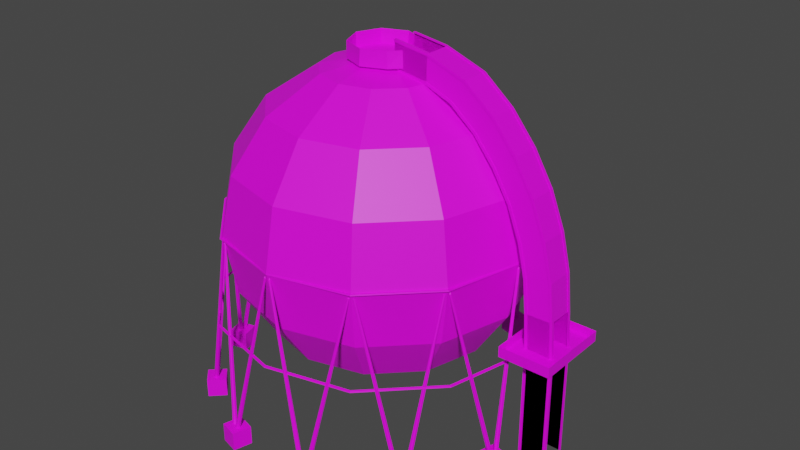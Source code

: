 # Source: GasStorage01.blend  (saved by Blender 3.6.11; exported with 4.5.12 LTS)
import bpy
from mathutils import Matrix  # noqa: F401  (used for matrix-valued properties, if any)

bpy.ops.wm.read_factory_settings(use_empty=True)
scene = bpy.context.scene
scene.name = 'Scene'

# ---- collections
col_collection = bpy.data.collections.new('Collection'); scene.collection.children.link(col_collection)

# ---- images (referenced by path relative to the original .blend; pixels are not part of the script)
import os
ASSET_DIR = os.environ.get("B2B_ASSET_DIR", "")  # directory of the original .blend (textures are referenced by path, not embedded)
HERE = os.path.dirname(os.path.abspath(__file__))  # packed textures are extracted next to this script under _unpacked/

def load_image(name, relpath, width, height, colorspace="sRGB"):
    """Load a texture the original file referenced (path relative to the .blend, or extracted next to this script)."""
    p = next((c for c in (os.path.join(HERE, relpath), os.path.join(ASSET_DIR, relpath)) if relpath and os.path.exists(c)), "")
    if p:
        img = bpy.data.images.load(p, check_existing=True)
        img.name = name
    else:  # same state as the original file: an image datablock whose file is absent (Cycles renders it pink)
        img = bpy.data.images.new(name, width, height)
        img.source = "FILE"
        img.filepath = "//" + (relpath or name)
    img.colorspace_settings.name = colorspace
    return img
img_gasstorage01_a_png_001 = load_image('GasStorage01_a.png.001', 'GasStorage01_a.png', 1024, 1024, 'sRGB')
img_ladder01_a_png_001 = load_image('Ladder01_a.png.001', 'Ladder01_a.png', 1024, 1024, 'sRGB')

# ---- materials (node trees are filled in below, after node groups)
mat_gasstorage01 = bpy.data.materials.new('GasStorage01')
mat_gasstorage01.use_transparent_shadow = False
mat_material = bpy.data.materials.new('Material')
mat_material.use_transparent_shadow = False
mat_ladder01 = bpy.data.materials.new('Ladder01')
mat_ladder01.use_transparent_shadow = False

# ---- material node trees
mat_gasstorage01.use_nodes = True; mat_gasstorage01.node_tree.nodes.clear()
_N = mat_gasstorage01.node_tree.nodes; _L = mat_gasstorage01.node_tree.links
n0 = _N.new('ShaderNodeOutputMaterial'); n0.name = 'Material Output'; n0.location = (300, 300)
n1 = _N.new('ShaderNodeBsdfPrincipled'); n1.name = 'Principled BSDF'; n1.location = (10, 300)
n1.distribution = 'GGX'
n1.subsurface_method = 'RANDOM_WALK_SKIN'
n1.inputs[3].default_value = 1.45
n1.inputs[27].default_value = (0.0, 0.0, 0.0, 1.0)
n1.inputs[28].default_value = 1.0
n2 = _N.new('ShaderNodeTexImage'); n2.name = 'Image Texture'; n2.location = (-280, 280)
n2.image = img_gasstorage01_a_png_001
n2.interpolation = 'Closest'
_L.new(n1.outputs[0], n0.inputs[0])
_L.new(n2.outputs[0], n1.inputs[0])
n0.is_active_output = True
mat_material.use_nodes = True; mat_material.node_tree.nodes.clear()
_N = mat_material.node_tree.nodes; _L = mat_material.node_tree.links
n0 = _N.new('ShaderNodeOutputMaterial'); n0.name = 'Material Output'; n0.location = (300, 300)
n1 = _N.new('ShaderNodeBsdfPrincipled'); n1.name = 'Principled BSDF'; n1.location = (10, 300)
n1.distribution = 'GGX'
n1.subsurface_method = 'RANDOM_WALK_SKIN'
n1.inputs[3].default_value = 1.45
n1.inputs[27].default_value = (0.0, 0.0, 0.0, 1.0)
n1.inputs[28].default_value = 1.0
n2 = _N.new('ShaderNodeTexImage'); n2.name = 'Image Texture'; n2.location = (-280, 280)
n2.image = img_gasstorage01_a_png_001
n2.interpolation = 'Closest'
_L.new(n1.outputs[0], n0.inputs[0])
_L.new(n2.outputs[0], n1.inputs[0])
n0.is_active_output = True
mat_ladder01.use_nodes = True; mat_ladder01.node_tree.nodes.clear()
_N = mat_ladder01.node_tree.nodes; _L = mat_ladder01.node_tree.links
n0 = _N.new('ShaderNodeOutputMaterial'); n0.name = 'Material Output'; n0.location = (300, 300)
n1 = _N.new('ShaderNodeBsdfPrincipled'); n1.name = 'Principled BSDF'; n1.location = (10, 300)
n1.distribution = 'GGX'
n1.subsurface_method = 'RANDOM_WALK_SKIN'
n1.inputs[3].default_value = 1.45
n1.inputs[27].default_value = (0.0, 0.0, 0.0, 1.0)
n1.inputs[28].default_value = 1.0
n2 = _N.new('ShaderNodeTexImage'); n2.name = 'Image Texture'; n2.location = (-280, 280)
n2.image = img_ladder01_a_png_001
n2.interpolation = 'Closest'
_L.new(n1.outputs[0], n0.inputs[0])
_L.new(n2.outputs[0], n1.inputs[0])
n0.is_active_output = True

# ---- world
world_world = bpy.data.worlds.new('World'); scene.world = world_world
world_world.use_nodes = True; world_world.node_tree.nodes.clear()
_N = world_world.node_tree.nodes; _L = world_world.node_tree.links
n0 = _N.new('ShaderNodeOutputWorld'); n0.name = 'World Output'; n0.location = (300, 300)
n1 = _N.new('ShaderNodeBackground'); n1.name = 'Background'; n1.location = (10, 300)
n1.inputs[0].default_value = (0.05088, 0.05088, 0.05088, 1.0)
_L.new(n1.outputs[0], n0.inputs[0])
n0.is_active_output = True
world_world.color = (0.05088, 0.05088, 0.05088)
world_world.use_sun_shadow = False
world_world.sun_shadow_jitter_overblur = 0.0

# ---- meshes
me_cylinder = bpy.data.meshes.new('Cylinder')
me_cylinder.from_pydata([(-8.636, -34.57, 1.0), (-0.471, -32.52, 37.0), (-8.282, -34.72, 1.0), (-0.3192, -32.64, 37.0), (-8.136, -35.07, 1.0), (-0.2942, -32.83, 37.0), (-8.282, -35.42, 1.0), (-0.4107, -32.98, 37.0), (-8.636, -35.57, 1.0), (-0.6004, -33.0, 37.0), (-8.989, -35.42, 1.0), (-0.7522, -32.89, 37.0), (-9.136, -35.07, 1.0), (-0.7772, -32.7, 37.0), (-8.989, -34.72, 1.0), (-0.6607, -32.55, 37.0), (-11.65, -36.26, -2.0), (-11.65, -36.26, 1.0), (-10.62, -32.39, -2.0), (-10.62, -32.39, 1.0), (-7.789, -37.29, -2.0), (-7.789, -37.29, 1.0), (-6.754, -33.43, -2.0), (-6.754, -33.43, 1.0), (-0.5357, -32.76, 37.4), (-11.65, -36.26, -3.0), (-10.62, -32.39, -3.0), (-7.789, -37.29, -3.0), (-6.754, -33.43, -3.0), (-9.775, -34.13, 1.0), (-15.82, -28.27, 37.0), (-10.15, -34.08, 1.0), (-16.01, -28.3, 37.0), (-10.46, -34.31, 1.0), (-16.13, -28.45, 37.0), (-10.51, -34.69, 1.0), (-16.1, -28.64, 37.0), (-10.28, -35.0, 1.0), (-15.95, -28.76, 37.0), (-9.896, -35.05, 1.0), (-15.76, -28.73, 37.0), (-9.592, -34.81, 1.0), (-15.64, -28.58, 37.0), (-9.542, -34.43, 1.0), (-15.67, -28.39, 37.0), (-15.89, -28.51, 37.4), (-24.76, -25.62, 1.0), (-16.67, -27.93, 37.0), (-24.53, -25.92, 1.0), (-16.6, -28.11, 37.0), (-24.58, -26.3, 1.0), (-16.67, -28.28, 37.0), (-24.88, -26.54, 1.0), (-16.85, -28.36, 37.0), (-25.26, -26.49, 1.0), (-17.02, -28.28, 37.0), (-25.5, -26.18, 1.0), (-17.1, -28.11, 37.0), (-25.45, -25.8, 1.0), (-17.02, -27.93, 37.0), (-25.14, -25.57, 1.0), (-16.85, -27.86, 37.0), (-28.22, -25.57, -2.0), (-28.22, -25.57, 1.0), (-25.39, -22.75, -2.0), (-25.39, -22.75, 1.0), (-25.39, -28.4, -2.0), (-25.39, -28.4, 1.0), (-22.56, -25.57, -2.0), (-22.56, -25.57, 1.0), (-16.85, -28.11, 37.4), (-28.22, -25.57, -3.0), (-25.39, -22.75, -3.0), (-25.39, -28.4, -3.0), (-22.56, -25.57, -3.0), (-25.53, -24.67, 1.0), (-27.84, -16.57, 37.0), (-25.83, -24.44, 1.0), (-28.02, -16.5, 37.0), (-26.21, -24.49, 1.0), (-28.19, -16.57, 37.0), (-26.45, -24.79, 1.0), (-28.27, -16.75, 37.0), (-26.4, -25.17, 1.0), (-28.19, -16.93, 37.0), (-26.09, -25.4, 1.0), (-28.02, -17.0, 37.0), (-25.71, -25.35, 1.0), (-27.84, -16.93, 37.0), (-25.48, -25.05, 1.0), (-27.77, -16.75, 37.0), (-28.02, -16.75, 37.4), (-34.26, -9.806, 1.0), (-28.4, -15.85, 37.0), (-34.21, -10.19, 1.0), (-28.42, -16.04, 37.0), (-34.44, -10.49, 1.0), (-28.58, -16.16, 37.0), (-34.82, -10.54, 1.0), (-28.77, -16.13, 37.0), (-35.12, -10.31, 1.0), (-28.88, -15.98, 37.0), (-35.17, -9.927, 1.0), (-28.86, -15.79, 37.0), (-34.94, -9.623, 1.0), (-28.71, -15.68, 37.0), (-34.56, -9.573, 1.0), (-28.52, -15.7, 37.0), (-37.23, -8.037, -2.0), (-37.23, -8.037, 1.0), (-33.36, -7.002, -2.0), (-33.36, -7.002, 1.0), (-36.19, -11.9, -2.0), (-36.19, -11.9, 1.0), (-32.33, -10.87, -2.0), (-32.33, -10.87, 1.0), (-28.64, -15.92, 37.4), (-37.23, -8.037, -3.0), (-33.36, -7.002, -3.0), (-36.19, -11.9, -3.0), (-32.33, -10.87, -3.0), (-34.44, -8.599, 1.0), (-32.4, -0.4345, 37.0), (-34.59, -8.246, 1.0), (-32.51, -0.2827, 37.0), (-34.94, -8.099, 1.0), (-32.7, -0.2577, 37.0), (-35.3, -8.246, 1.0), (-32.85, -0.3742, 37.0), (-35.44, -8.599, 1.0), (-32.88, -0.5639, 37.0), (-35.3, -8.953, 1.0), (-32.76, -0.7157, 37.0), (-34.94, -9.099, 1.0), (-32.57, -0.7407, 37.0), (-34.59, -8.953, 1.0), (-32.42, -0.6242, 37.0), (-32.64, -0.4992, 37.4), (-34.57, 8.636, 1.0), (-32.52, 0.471, 37.0), (-34.72, 8.282, 1.0), (-32.64, 0.3192, 37.0), (-35.07, 8.136, 1.0), (-32.83, 0.2942, 37.0), (-35.42, 8.282, 1.0), (-32.98, 0.4107, 37.0), (-35.57, 8.636, 1.0), (-33.0, 0.6004, 37.0), (-35.42, 8.989, 1.0), (-32.89, 0.7522, 37.0), (-35.07, 9.136, 1.0), (-32.7, 0.7772, 37.0), (-34.72, 8.989, 1.0), (-32.55, 0.6607, 37.0), (-36.26, 11.65, -2.0), (-36.26, 11.65, 1.0), (-32.39, 10.62, -2.0), (-32.39, 10.62, 1.0), (-37.29, 7.789, -2.0), (-37.29, 7.789, 1.0), (-33.43, 6.754, -2.0), (-33.43, 6.754, 1.0), (-32.76, 0.5357, 37.4), (-36.26, 11.65, -3.0), (-32.39, 10.62, -3.0), (-37.29, 7.789, -3.0), (-33.43, 6.754, -3.0), (-34.13, 9.775, 1.0), (-28.27, 15.82, 37.0), (-34.08, 10.15, 1.0), (-28.3, 16.01, 37.0), (-34.31, 10.46, 1.0), (-28.45, 16.13, 37.0), (-34.69, 10.51, 1.0), (-28.64, 16.1, 37.0), (-35.0, 10.28, 1.0), (-28.76, 15.95, 37.0), (-35.05, 9.896, 1.0), (-28.73, 15.76, 37.0), (-34.81, 9.592, 1.0), (-28.58, 15.64, 37.0), (-34.43, 9.542, 1.0), (-28.39, 15.67, 37.0), (-28.51, 15.89, 37.4), (-25.62, 24.76, 1.0), (-27.93, 16.67, 37.0), (-25.92, 24.53, 1.0), (-28.11, 16.6, 37.0), (-26.3, 24.58, 1.0), (-28.28, 16.67, 37.0), (-26.54, 24.88, 1.0), (-28.36, 16.85, 37.0), (-26.49, 25.26, 1.0), (-28.28, 17.02, 37.0), (-26.18, 25.5, 1.0), (-28.11, 17.1, 37.0), (-25.8, 25.45, 1.0), (-27.93, 17.02, 37.0), (-25.57, 25.14, 1.0), (-27.86, 16.85, 37.0), (-25.57, 28.22, -2.0), (-25.57, 28.22, 1.0), (-22.75, 25.39, -2.0), (-22.75, 25.39, 1.0), (-28.4, 25.39, -2.0), (-28.4, 25.39, 1.0), (-25.57, 22.56, -2.0), (-25.57, 22.56, 1.0), (-28.11, 16.85, 37.4), (-25.57, 28.22, -3.0), (-22.75, 25.39, -3.0), (-28.4, 25.39, -3.0), (-25.57, 22.56, -3.0), (-24.67, 25.53, 1.0), (-16.57, 27.84, 37.0), (-24.44, 25.83, 1.0), (-16.5, 28.02, 37.0), (-24.49, 26.21, 1.0), (-16.57, 28.19, 37.0), (-24.79, 26.45, 1.0), (-16.75, 28.27, 37.0), (-25.17, 26.4, 1.0), (-16.93, 28.19, 37.0), (-25.4, 26.09, 1.0), (-17.0, 28.02, 37.0), (-25.35, 25.71, 1.0), (-16.93, 27.84, 37.0), (-25.05, 25.48, 1.0), (-16.75, 27.77, 37.0), (-16.75, 28.02, 37.4), (-9.806, 34.26, 1.0), (-15.85, 28.4, 37.0), (-10.19, 34.21, 1.0), (-16.04, 28.42, 37.0), (-10.49, 34.44, 1.0), (-16.16, 28.58, 37.0), (-10.54, 34.82, 1.0), (-16.13, 28.77, 37.0), (-10.31, 35.12, 1.0), (-15.98, 28.88, 37.0), (-9.927, 35.17, 1.0), (-15.79, 28.86, 37.0), (-9.623, 34.94, 1.0), (-15.68, 28.71, 37.0), (-9.573, 34.56, 1.0), (-15.7, 28.52, 37.0), (-8.037, 37.23, -2.0), (-8.037, 37.23, 1.0), (-7.002, 33.36, -2.0), (-7.002, 33.36, 1.0), (-11.9, 36.19, -2.0), (-11.9, 36.19, 1.0), (-10.87, 32.33, -2.0), (-10.87, 32.33, 1.0), (-15.92, 28.64, 37.4), (-8.037, 37.23, -3.0), (-7.002, 33.36, -3.0), (-11.9, 36.19, -3.0), (-10.87, 32.33, -3.0), (-8.599, 34.44, 1.0), (-0.4345, 32.4, 37.0), (-8.246, 34.59, 1.0), (-0.2827, 32.51, 37.0), (-8.099, 34.94, 1.0), (-0.2577, 32.7, 37.0), (-8.246, 35.3, 1.0), (-0.3742, 32.85, 37.0), (-8.599, 35.44, 1.0), (-0.5639, 32.88, 37.0), (-8.953, 35.3, 1.0), (-0.7157, 32.76, 37.0), (-9.099, 34.94, 1.0), (-0.7407, 32.57, 37.0), (-8.953, 34.59, 1.0), (-0.6242, 32.42, 37.0), (-0.4992, 32.64, 37.4)], [], [(0, 1, 3, 2), (2, 3, 5, 4), (4, 5, 7, 6), (6, 7, 9, 8), (8, 9, 11, 10), (10, 11, 13, 12), (12, 13, 15, 14), (14, 15, 1, 0), (18, 22, 28, 26), (16, 17, 19, 18), (18, 19, 23, 22), (22, 23, 21, 20), (20, 21, 17, 16), (20, 16, 25, 27), (23, 19, 17, 21), (5, 24, 9, 7), (9, 24, 13, 11), (16, 18, 26, 25), (22, 20, 27, 28), (29, 31, 32, 30), (31, 33, 34, 32), (33, 35, 36, 34), (35, 37, 38, 36), (37, 39, 40, 38), (39, 41, 42, 40), (41, 43, 44, 42), (43, 29, 30, 44), (34, 36, 38, 45), (38, 40, 42, 45), (46, 47, 49, 48), (48, 49, 51, 50), (50, 51, 53, 52), (52, 53, 55, 54), (54, 55, 57, 56), (56, 57, 59, 58), (58, 59, 61, 60), (60, 61, 47, 46), (64, 68, 74, 72), (62, 63, 65, 64), (64, 65, 69, 68), (68, 69, 67, 66), (66, 67, 63, 62), (66, 62, 71, 73), (69, 65, 63, 67), (51, 70, 55, 53), (55, 70, 59, 57), (62, 64, 72, 71), (68, 66, 73, 74), (75, 77, 78, 76), (77, 79, 80, 78), (79, 81, 82, 80), (81, 83, 84, 82), (83, 85, 86, 84), (85, 87, 88, 86), (87, 89, 90, 88), (89, 75, 76, 90), (80, 82, 84, 91), (84, 86, 88, 91), (92, 93, 95, 94), (94, 95, 97, 96), (96, 97, 99, 98), (98, 99, 101, 100), (100, 101, 103, 102), (102, 103, 105, 104), (104, 105, 107, 106), (106, 107, 93, 92), (110, 114, 120, 118), (108, 109, 111, 110), (110, 111, 115, 114), (114, 115, 113, 112), (112, 113, 109, 108), (112, 108, 117, 119), (115, 111, 109, 113), (97, 116, 101, 99), (101, 116, 105, 103), (108, 110, 118, 117), (114, 112, 119, 120), (121, 123, 124, 122), (123, 125, 126, 124), (125, 127, 128, 126), (127, 129, 130, 128), (129, 131, 132, 130), (131, 133, 134, 132), (133, 135, 136, 134), (135, 121, 122, 136), (126, 128, 130, 137), (130, 132, 134, 137), (138, 139, 141, 140), (140, 141, 143, 142), (142, 143, 145, 144), (144, 145, 147, 146), (146, 147, 149, 148), (148, 149, 151, 150), (150, 151, 153, 152), (152, 153, 139, 138), (156, 160, 166, 164), (154, 155, 157, 156), (156, 157, 161, 160), (160, 161, 159, 158), (158, 159, 155, 154), (158, 154, 163, 165), (161, 157, 155, 159), (143, 162, 147, 145), (147, 162, 151, 149), (154, 156, 164, 163), (160, 158, 165, 166), (167, 169, 170, 168), (169, 171, 172, 170), (171, 173, 174, 172), (173, 175, 176, 174), (175, 177, 178, 176), (177, 179, 180, 178), (179, 181, 182, 180), (181, 167, 168, 182), (172, 174, 176, 183), (176, 178, 180, 183), (184, 185, 187, 186), (186, 187, 189, 188), (188, 189, 191, 190), (190, 191, 193, 192), (192, 193, 195, 194), (194, 195, 197, 196), (196, 197, 199, 198), (198, 199, 185, 184), (202, 206, 212, 210), (200, 201, 203, 202), (202, 203, 207, 206), (206, 207, 205, 204), (204, 205, 201, 200), (204, 200, 209, 211), (207, 203, 201, 205), (189, 208, 193, 191), (193, 208, 197, 195), (200, 202, 210, 209), (206, 204, 211, 212), (213, 215, 216, 214), (215, 217, 218, 216), (217, 219, 220, 218), (219, 221, 222, 220), (221, 223, 224, 222), (223, 225, 226, 224), (225, 227, 228, 226), (227, 213, 214, 228), (218, 220, 222, 229), (222, 224, 226, 229), (230, 231, 233, 232), (232, 233, 235, 234), (234, 235, 237, 236), (236, 237, 239, 238), (238, 239, 241, 240), (240, 241, 243, 242), (242, 243, 245, 244), (244, 245, 231, 230), (248, 252, 258, 256), (246, 247, 249, 248), (248, 249, 253, 252), (252, 253, 251, 250), (250, 251, 247, 246), (250, 246, 255, 257), (253, 249, 247, 251), (235, 254, 239, 237), (239, 254, 243, 241), (246, 248, 256, 255), (252, 250, 257, 258), (259, 261, 262, 260), (261, 263, 264, 262), (263, 265, 266, 264), (265, 267, 268, 266), (267, 269, 270, 268), (269, 271, 272, 270), (271, 273, 274, 272), (273, 259, 260, 274), (264, 266, 268, 275), (268, 270, 272, 275)])
_uv = me_cylinder.uv_layers.new(name='UVMap')
_uv.uv.foreach_set('vector', [0.25, 0.04472, 0.25, 0.3124, 0.2344, 0.3124, 0.2188, 0.04472, 0.2188, 0.04472, 0.2344, 0.3124, 0.2188, 0.3124, 0.1875, 0.04472, 0.1875, 0.04472, 0.2188, 0.3124, 0.2031, 0.3124, 0.1562, 0.04472, 0.1562, 0.04472, 0.2031, 0.3124, 0.1875, 0.3124, 0.125, 0.04472, 0.125, 0.04472, 0.1875, 0.3124, 0.1719, 0.3124, 0.09375, 0.04472, 0.09375, 0.04472, 0.1719, 0.3124, 0.1562, 0.3124, 0.0625, 0.04472, 0.0625, 0.04472, 0.1562, 0.3124, 0.1406, 0.3124, 0.03125, 0.04472, 0.03125, 0.04472, 0.1406, 0.3124, 0.125, 0.3124, 0.0, 0.04472, 1.5, 0.0, 1.0, 0.0, 1.0, 0.01398, 1.5, 0.01398, 0.0, 0.0, 0.0, 0.04472, -0.5, 0.04472, -0.5, 0.0, 1.5, 0.0, 1.5, 0.04472, 1.0, 0.04472, 1.0, 0.0, 1.0, 0.0, 1.0, 0.04472, 0.5, 0.04472, 0.5, 0.0, 0.5, 0.0, 0.5, 0.04472, 0.0, 0.04472, 0.0, 0.0, 0.5, 0.0, 0.0, 0.0, 0.0, 0.01398, 0.5, 0.01398, 0.4844, 0.04333, 0.01562, 0.04333, 0.01562, 0.001398, 0.4844, 0.001398, 0.1309, 1.475, 0.1349, 1.5, 0.1492, 1.479, 0.1409, 1.473, 0.1534, 1.477, 0.1697, 1.496, 0.1712, 1.471, 0.161, 1.47, 0.0, 0.0, -0.5, 0.0, -0.5, 0.01398, 0.0, 0.01398, 1.0, 0.0, 0.5, 0.0, 0.5, 0.01398, 1.0, 0.01398, 0.75, 0.04472, 0.7812, 0.04472, 0.7656, 0.3124, 0.75, 0.3124, 0.7812, 0.04472, 0.8125, 0.04472, 0.7812, 0.3124, 0.7656, 0.3124, 0.8125, 0.04472, 0.8438, 0.04472, 0.7969, 0.3124, 0.7812, 0.3124, 0.8438, 0.04472, 0.875, 0.04472, 0.8125, 0.3124, 0.7969, 0.3124, 0.875, 0.04472, 0.9062, 0.04472, 0.8281, 0.3124, 0.8125, 0.3124, 0.9062, 0.04472, 0.9375, 0.04472, 0.8438, 0.3124, 0.8281, 0.3124, 0.9375, 0.04472, 0.9688, 0.04472, 0.8594, 0.3124, 0.8438, 0.3124, 0.9688, 0.04472, 1.0, 0.04472, 0.875, 0.3124, 0.8594, 0.3124, 0.4417, -0.4751, 0.4316, -0.4734, 0.4233, -0.4793, 0.4377, -0.4998, 0.4192, -0.4769, 0.4115, -0.4702, 0.4014, -0.4709, 0.4028, -0.4959, 0.75, 0.3124, 0.75, 0.04472, 0.7344, 0.04472, 0.7188, 0.3124, 0.7188, 0.3124, 0.7344, 0.04472, 0.7188, 0.04472, 0.6875, 0.3124, 0.6875, 0.3124, 0.7188, 0.04472, 0.7031, 0.04472, 0.6562, 0.3124, 0.6562, 0.3124, 0.7031, 0.04472, 0.6875, 0.04472, 0.625, 0.3124, 0.625, 0.3124, 0.6875, 0.04472, 0.6719, 0.04472, 0.5938, 0.3124, 0.5938, 0.3124, 0.6719, 0.04472, 0.6562, 0.04472, 0.5625, 0.3124, 0.5625, 0.3124, 0.6562, 0.04472, 0.6406, 0.04472, 0.5312, 0.3124, 0.5312, 0.3124, 0.6406, 0.04472, 0.625, 0.04472, 0.5, 0.3124, 1.5, 0.0, 1.0, 0.0, 1.0, 0.01398, 1.5, 0.01398, 0.0, 0.0, 0.0, 0.04472, -0.5, 0.04472, -0.5, 0.0, 1.5, 0.0, 1.5, 0.04472, 1.0, 0.04472, 1.0, 0.0, 1.0, 0.0, 1.0, 0.04472, 0.5, 0.04472, 0.5, 0.0, 0.5, 0.0, 0.5, 0.04472, 0.0, 0.04472, 0.0, 0.0, 0.5, 0.0, 0.0, 0.0, 0.0, 0.01398, 0.5, 0.01398, 0.4844, 0.04333, 0.01562, 0.04333, 0.01562, 0.001398, 0.4844, 0.001398, 0.1309, 1.475, 0.1349, 1.5, 0.1492, 1.479, 0.1409, 1.473, 0.1534, 1.477, 0.1697, 1.496, 0.1712, 1.471, 0.161, 1.47, 0.0, 0.0, -0.5, 0.0, -0.5, 0.01398, 0.0, 0.01398, 1.0, 0.0, 0.5, 0.0, 0.5, 0.01398, 1.0, 0.01398, 0.0, 0.04472, 0.03125, 0.04472, 0.01562, 0.3124, 0.0, 0.3124, 0.03125, 0.04472, 0.0625, 0.04472, 0.03125, 0.3124, 0.01562, 0.3124, 0.0625, 0.04472, 0.09375, 0.04472, 0.04688, 0.3124, 0.03125, 0.3124, 0.09375, 0.04472, 0.125, 0.04472, 0.0625, 0.3124, 0.04688, 0.3124, 0.125, 0.04472, 0.1562, 0.04472, 0.07812, 0.3124, 0.0625, 0.3124, 0.1562, 0.04472, 0.1875, 0.04472, 0.09375, 0.3124, 0.07812, 0.3124, 0.1875, 0.04472, 0.2188, 0.04472, 0.1094, 0.3124, 0.09375, 0.3124, 0.2188, 0.04472, 0.25, 0.04472, 0.125, 0.3124, 0.1094, 0.3124, 0.4417, -0.4751, 0.4316, -0.4734, 0.4233, -0.4793, 0.4377, -0.4998, 0.4192, -0.4769, 0.4115, -0.4702, 0.4014, -0.4709, 0.4028, -0.4959, 0.5, 0.3124, 0.5, 0.04472, 0.4844, 0.04472, 0.4688, 0.3124, 0.4688, 0.3124, 0.4844, 0.04472, 0.4688, 0.04472, 0.4375, 0.3124, 0.4375, 0.3124, 0.4688, 0.04472, 0.4531, 0.04472, 0.4062, 0.3124, 0.4062, 0.3124, 0.4531, 0.04472, 0.4375, 0.04472, 0.375, 0.3124, 0.375, 0.3124, 0.4375, 0.04472, 0.4219, 0.04472, 0.3438, 0.3124, 0.3438, 0.3124, 0.4219, 0.04472, 0.4062, 0.04472, 0.3125, 0.3124, 0.3125, 0.3124, 0.4062, 0.04472, 0.3906, 0.04472, 0.2812, 0.3124, 0.2812, 0.3124, 0.3906, 0.04472, 0.375, 0.04472, 0.25, 0.3124, 1.5, 0.0, 1.0, 0.0, 1.0, 0.01398, 1.5, 0.01398, 0.0, 0.0, 0.0, 0.04472, -0.5, 0.04472, -0.5, 0.0, 1.5, 0.0, 1.5, 0.04472, 1.0, 0.04472, 1.0, 0.0, 1.0, 0.0, 1.0, 0.04472, 0.5, 0.04472, 0.5, 0.0, 0.5, 0.0, 0.5, 0.04472, 0.0, 0.04472, 0.0, 0.0, 0.5, 0.0, 0.0, 0.0, 0.0, 0.01398, 0.5, 0.01398, 0.4844, 0.04333, 0.01562, 0.04333, 0.01562, 0.001398, 0.4844, 0.001398, 0.1309, 1.475, 0.1349, 1.5, 0.1492, 1.479, 0.1409, 1.473, 0.1534, 1.477, 0.1697, 1.496, 0.1712, 1.471, 0.161, 1.47, 0.0, 0.0, -0.5, 0.0, -0.5, 0.01398, 0.0, 0.01398, 1.0, 0.0, 0.5, 0.0, 0.5, 0.01398, 1.0, 0.01398, 0.25, 0.04472, 0.2812, 0.04472, 0.2656, 0.3124, 0.25, 0.3124, 0.2812, 0.04472, 0.3125, 0.04472, 0.2812, 0.3124, 0.2656, 0.3124, 0.3125, 0.04472, 0.3438, 0.04472, 0.2969, 0.3124, 0.2812, 0.3124, 0.3438, 0.04472, 0.375, 0.04472, 0.3125, 0.3124, 0.2969, 0.3124, 0.375, 0.04472, 0.4062, 0.04472, 0.3281, 0.3124, 0.3125, 0.3124, 0.4062, 0.04472, 0.4375, 0.04472, 0.3438, 0.3124, 0.3281, 0.3124, 0.4375, 0.04472, 0.4688, 0.04472, 0.3594, 0.3124, 0.3438, 0.3124, 0.4688, 0.04472, 0.5, 0.04472, 0.375, 0.3124, 0.3594, 0.3124, 0.4417, -0.4751, 0.4316, -0.4734, 0.4233, -0.4793, 0.4377, -0.4998, 0.4192, -0.4769, 0.4115, -0.4702, 0.4014, -0.4709, 0.4028, -0.4959, 0.5, 0.04472, 0.5, 0.3124, 0.4844, 0.3124, 0.4688, 0.04472, 0.4688, 0.04472, 0.4844, 0.3124, 0.4688, 0.3124, 0.4375, 0.04472, 0.4375, 0.04472, 0.4688, 0.3124, 0.4531, 0.3124, 0.4062, 0.04472, 0.4062, 0.04472, 0.4531, 0.3124, 0.4375, 0.3124, 0.375, 0.04472, 0.375, 0.04472, 0.4375, 0.3124, 0.4219, 0.3124, 0.3438, 0.04472, 0.3438, 0.04472, 0.4219, 0.3124, 0.4062, 0.3124, 0.3125, 0.04472, 0.3125, 0.04472, 0.4062, 0.3124, 0.3906, 0.3124, 0.2812, 0.04472, 0.2812, 0.04472, 0.3906, 0.3124, 0.375, 0.3124, 0.25, 0.04472, 1.5, 0.0, 1.0, 0.0, 1.0, 0.01398, 1.5, 0.01398, 0.0, 0.0, 0.0, 0.04472, -0.5, 0.04472, -0.5, 0.0, 1.5, 0.0, 1.5, 0.04472, 1.0, 0.04472, 1.0, 0.0, 1.0, 0.0, 1.0, 0.04472, 0.5, 0.04472, 0.5, 0.0, 0.5, 0.0, 0.5, 0.04472, 0.0, 0.04472, 0.0, 0.0, 0.5, 0.0, 0.0, 0.0, 0.0, 0.01398, 0.5, 0.01398, 0.4844, 0.04333, 0.01562, 0.04333, 0.01562, 0.001398, 0.4844, 0.001398, 0.1309, 1.475, 0.1349, 1.5, 0.1492, 1.479, 0.1409, 1.473, 0.1534, 1.477, 0.1697, 1.496, 0.1712, 1.471, 0.161, 1.47, 0.0, 0.0, -0.5, 0.0, -0.5, 0.01398, 0.0, 0.01398, 1.0, 0.0, 0.5, 0.0, 0.5, 0.01398, 1.0, 0.01398, 0.75, 0.04472, 0.7812, 0.04472, 0.7656, 0.3124, 0.75, 0.3124, 0.7812, 0.04472, 0.8125, 0.04472, 0.7812, 0.3124, 0.7656, 0.3124, 0.8125, 0.04472, 0.8438, 0.04472, 0.7969, 0.3124, 0.7812, 0.3124, 0.8438, 0.04472, 0.875, 0.04472, 0.8125, 0.3124, 0.7969, 0.3124, 0.875, 0.04472, 0.9062, 0.04472, 0.8281, 0.3124, 0.8125, 0.3124, 0.9062, 0.04472, 0.9375, 0.04472, 0.8438, 0.3124, 0.8281, 0.3124, 0.9375, 0.04472, 0.9688, 0.04472, 0.8594, 0.3124, 0.8438, 0.3124, 0.9688, 0.04472, 1.0, 0.04472, 0.875, 0.3124, 0.8594, 0.3124, 0.4417, -0.4751, 0.4316, -0.4734, 0.4233, -0.4793, 0.4377, -0.4998, 0.4192, -0.4769, 0.4115, -0.4702, 0.4014, -0.4709, 0.4028, -0.4959, 0.25, 0.3124, 0.25, 0.04472, 0.2344, 0.04472, 0.2188, 0.3124, 0.2188, 0.3124, 0.2344, 0.04472, 0.2188, 0.04472, 0.1875, 0.3124, 0.1875, 0.3124, 0.2188, 0.04472, 0.2031, 0.04472, 0.1562, 0.3124, 0.1562, 0.3124, 0.2031, 0.04472, 0.1875, 0.04472, 0.125, 0.3124, 0.125, 0.3124, 0.1875, 0.04472, 0.1719, 0.04472, 0.09375, 0.3124, 0.09375, 0.3124, 0.1719, 0.04472, 0.1562, 0.04472, 0.0625, 0.3124, 0.0625, 0.3124, 0.1562, 0.04472, 0.1406, 0.04472, 0.03125, 0.3124, 0.03125, 0.3124, 0.1406, 0.04472, 0.125, 0.04472, 0.0, 0.3124, 1.5, 0.0, 1.0, 0.0, 1.0, 0.01398, 1.5, 0.01398, 0.0, 0.0, 0.0, 0.04472, -0.5, 0.04472, -0.5, 0.0, 1.5, 0.0, 1.5, 0.04472, 1.0, 0.04472, 1.0, 0.0, 1.0, 0.0, 1.0, 0.04472, 0.5, 0.04472, 0.5, 0.0, 0.5, 0.0, 0.5, 0.04472, 0.0, 0.04472, 0.0, 0.0, 0.5, 0.0, 0.0, 0.0, 0.0, 0.01398, 0.5, 0.01398, 0.4844, 0.04333, 0.01562, 0.04333, 0.01562, 0.001398, 0.4844, 0.001398, 0.1309, 1.475, 0.1349, 1.5, 0.1492, 1.479, 0.1409, 1.473, 0.1534, 1.477, 0.1697, 1.496, 0.1712, 1.471, 0.161, 1.47, 0.0, 0.0, -0.5, 0.0, -0.5, 0.01398, 0.0, 0.01398, 1.0, 0.0, 0.5, 0.0, 0.5, 0.01398, 1.0, 0.01398, 0.5, 0.04472, 0.5312, 0.04472, 0.5156, 0.3124, 0.5, 0.3124, 0.5312, 0.04472, 0.5625, 0.04472, 0.5312, 0.3124, 0.5156, 0.3124, 0.5625, 0.04472, 0.5938, 0.04472, 0.5469, 0.3124, 0.5312, 0.3124, 0.5938, 0.04472, 0.625, 0.04472, 0.5625, 0.3124, 0.5469, 0.3124, 0.625, 0.04472, 0.6562, 0.04472, 0.5781, 0.3124, 0.5625, 0.3124, 0.6562, 0.04472, 0.6875, 0.04472, 0.5938, 0.3124, 0.5781, 0.3124, 0.6875, 0.04472, 0.7188, 0.04472, 0.6094, 0.3124, 0.5938, 0.3124, 0.7188, 0.04472, 0.75, 0.04472, 0.625, 0.3124, 0.6094, 0.3124, 0.4417, -0.4751, 0.4316, -0.4734, 0.4233, -0.4793, 0.4377, -0.4998, 0.4192, -0.4769, 0.4115, -0.4702, 0.4014, -0.4709, 0.4028, -0.4959, 1.0, 0.3124, 1.0, 0.04472, 0.9844, 0.04472, 0.9688, 0.3124, 0.9688, 0.3124, 0.9844, 0.04472, 0.9688, 0.04472, 0.9375, 0.3124, 0.9375, 0.3124, 0.9688, 0.04472, 0.9531, 0.04472, 0.9062, 0.3124, 0.9062, 0.3124, 0.9531, 0.04472, 0.9375, 0.04472, 0.875, 0.3124, 0.875, 0.3124, 0.9375, 0.04472, 0.9219, 0.04472, 0.8438, 0.3124, 0.8438, 0.3124, 0.9219, 0.04472, 0.9062, 0.04472, 0.8125, 0.3124, 0.8125, 0.3124, 0.9062, 0.04472, 0.8906, 0.04472, 0.7812, 0.3124, 0.7812, 0.3124, 0.8906, 0.04472, 0.875, 0.04472, 0.75, 0.3124, 1.5, 0.0, 1.0, 0.0, 1.0, 0.01398, 1.5, 0.01398, 0.0, 0.0, 0.0, 0.04472, -0.5, 0.04472, -0.5, 0.0, 1.5, 0.0, 1.5, 0.04472, 1.0, 0.04472, 1.0, 0.0, 1.0, 0.0, 1.0, 0.04472, 0.5, 0.04472, 0.5, 0.0, 0.5, 0.0, 0.5, 0.04472, 0.0, 0.04472, 0.0, 0.0, 0.5, 0.0, 0.0, 0.0, 0.0, 0.01398, 0.5, 0.01398, 0.4844, 0.04333, 0.01562, 0.04333, 0.01562, 0.001398, 0.4844, 0.001398, 0.1309, 1.475, 0.1349, 1.5, 0.1492, 1.479, 0.1409, 1.473, 0.1534, 1.477, 0.1697, 1.496, 0.1712, 1.471, 0.161, 1.47, 0.0, 0.0, -0.5, 0.0, -0.5, 0.01398, 0.0, 0.01398, 1.0, 0.0, 0.5, 0.0, 0.5, 0.01398, 1.0, 0.01398, 0.5, 0.04472, 0.5312, 0.04472, 0.5156, 0.3124, 0.5, 0.3124, 0.5312, 0.04472, 0.5625, 0.04472, 0.5312, 0.3124, 0.5156, 0.3124, 0.5625, 0.04472, 0.5938, 0.04472, 0.5469, 0.3124, 0.5312, 0.3124, 0.5938, 0.04472, 0.625, 0.04472, 0.5625, 0.3124, 0.5469, 0.3124, 0.625, 0.04472, 0.6562, 0.04472, 0.5781, 0.3124, 0.5625, 0.3124, 0.6562, 0.04472, 0.6875, 0.04472, 0.5938, 0.3124, 0.5781, 0.3124, 0.6875, 0.04472, 0.7188, 0.04472, 0.6094, 0.3124, 0.5938, 0.3124, 0.7188, 0.04472, 0.75, 0.04472, 0.625, 0.3124, 0.6094, 0.3124, 0.4417, -0.4751, 0.4316, -0.4734, 0.4233, -0.4793, 0.4377, -0.4998, 0.4192, -0.4769, 0.4115, -0.4702, 0.4014, -0.4709, 0.4028, -0.4959])
me_cylinder.materials.append(mat_gasstorage01)
me_cylinder.update()
me_circle = bpy.data.meshes.new('Circle')
me_circle.from_pydata([(32.8, 9.095e-08, 37.74), (33.05, 9.095e-08, 37.92), (32.95, 9.095e-08, 38.21), (32.65, 9.095e-08, 38.21), (32.55, 9.095e-08, 37.92), (0.0, -32.8, 37.74), (0.0, -33.05, 37.92), (0.0, -32.95, 38.21), (0.0, -32.65, 38.21), (16.62, -28.79, 37.74), (16.75, -29.01, 37.92), (16.7, -28.93, 38.21), (16.55, -28.66, 38.21), (16.5, -28.58, 37.92), (0.0, -32.55, 37.92), (28.99, -16.74, 37.92), (28.92, -16.7, 38.21), (28.58, -16.5, 37.92), (28.79, -16.62, 37.74), (28.66, -16.55, 38.21), (34.69, 2.059e-07, 18.69), (34.95, 2.059e-07, 18.88), (34.85, 2.059e-07, 19.19), (34.52, 2.059e-07, 19.19), (34.42, 2.059e-07, 18.88), (0.0, -34.69, 18.69), (0.0, -34.95, 18.88), (0.0, -34.85, 19.19), (0.0, -34.52, 19.19), (17.58, -30.45, 18.69), (17.71, -30.68, 18.88), (17.66, -30.59, 19.19), (17.5, -30.31, 19.19), (17.45, -30.22, 18.88), (0.0, -34.42, 18.88), (30.66, -17.7, 18.88), (30.58, -17.66, 19.19), (30.22, -17.45, 18.88), (30.44, -17.58, 18.69), (30.31, -17.5, 19.19)], [], [(16, 11, 10, 15), (18, 9, 13, 17), (19, 12, 11, 16), (15, 10, 9, 18), (17, 13, 12, 19), (13, 14, 8, 12), (11, 7, 6, 10), (9, 5, 14, 13), (12, 8, 7, 11), (10, 6, 5, 9), (4, 17, 19, 3), (1, 15, 18, 0), (3, 19, 16, 2), (0, 18, 17, 4), (2, 16, 15, 1), (36, 31, 30, 35), (38, 29, 33, 37), (39, 32, 31, 36), (35, 30, 29, 38), (37, 33, 32, 39), (33, 34, 28, 32), (31, 27, 26, 30), (29, 25, 34, 33), (32, 28, 27, 31), (30, 26, 25, 29), (24, 37, 39, 23), (21, 35, 38, 20), (23, 39, 36, 22), (20, 38, 37, 24), (22, 36, 35, 21)])
_uv = me_circle.uv_layers.new(name='UVMap')
_uv.uv.foreach_set('vector', [0.03125, 0.1785, 0.03906, 0.3124, 0.03125, 0.3124, 0.02344, 0.1785, 0.02344, 0.1785, 0.03125, 0.3124, 0.02344, 0.3124, 0.01562, 0.1785, 0.03906, 0.1785, 0.04688, 0.3124, 0.03906, 0.3124, 0.03125, 0.1785, 0.02344, 0.1785, 0.03125, 0.3124, 0.03125, 0.3124, 0.02344, 0.1785, 0.03906, 0.1785, 0.04688, 0.3124, 0.04688, 0.3124, 0.03906, 0.1785, 0.01562, 0.04472, 0.02344, 0.3124, 0.02344, 0.3124, 0.01562, 0.04472, 0.007812, 0.04472, 0.01562, 0.3124, 0.01562, 0.3124, 0.007812, 0.04472, 0.0, 0.04472, 0.007812, 0.3124, 0.0, 0.3124, 0.0, 0.04472, 0.01562, 0.04472, 0.02344, 0.3124, 0.01562, 0.3124, 0.007812, 0.04472, 0.007812, 0.04472, 0.01562, 0.3124, 0.007812, 0.3124, 0.0, 0.04472, 0.03906, 0.04472, 0.03906, 0.1785, 0.03906, 0.1785, 0.03906, 0.04472, 0.02344, 0.04472, 0.02344, 0.1785, 0.02344, 0.1785, 0.02344, 0.04472, 0.03906, 0.04472, 0.03906, 0.1785, 0.03125, 0.1785, 0.03125, 0.04472, 0.02344, 0.04472, 0.02344, 0.1785, 0.01562, 0.1785, 0.01562, 0.04472, 0.03125, 0.04472, 0.03125, 0.1785, 0.02344, 0.1785, 0.02344, 0.04472, 0.03125, 0.1785, 0.03906, 0.3124, 0.03125, 0.3124, 0.02344, 0.1785, 0.02344, 0.1785, 0.03125, 0.3124, 0.02344, 0.3124, 0.01562, 0.1785, 0.03906, 0.1785, 0.04688, 0.3124, 0.03906, 0.3124, 0.03125, 0.1785, 0.02344, 0.1785, 0.03125, 0.3124, 0.03125, 0.3124, 0.02344, 0.1785, 0.03906, 0.1785, 0.04688, 0.3124, 0.04688, 0.3124, 0.03906, 0.1785, 0.01562, 0.04472, 0.02344, 0.3124, 0.02344, 0.3124, 0.01562, 0.04472, 0.007812, 0.04472, 0.01562, 0.3124, 0.01562, 0.3124, 0.007812, 0.04472, 0.0, 0.04472, 0.007812, 0.3124, 0.0, 0.3124, 0.0, 0.04472, 0.01562, 0.04472, 0.02344, 0.3124, 0.01562, 0.3124, 0.007812, 0.04472, 0.007812, 0.04472, 0.01562, 0.3124, 0.007812, 0.3124, 0.0, 0.04472, 0.03906, 0.04472, 0.03906, 0.1785, 0.03906, 0.1785, 0.03906, 0.04472, 0.02344, 0.04472, 0.02344, 0.1785, 0.02344, 0.1785, 0.02344, 0.04472, 0.03906, 0.04472, 0.03906, 0.1785, 0.03125, 0.1785, 0.03125, 0.04472, 0.02344, 0.04472, 0.02344, 0.1785, 0.01562, 0.1785, 0.01562, 0.04472, 0.03125, 0.04472, 0.03125, 0.1785, 0.02344, 0.1785, 0.02344, 0.04472])
me_circle.materials.append(mat_gasstorage01)
me_circle.update()
me_circle_002 = bpy.data.meshes.new('Circle.002')
me_circle_002.from_pydata([(0.0, 7.0, 70.29), (-4.95, 4.95, 70.29), (-7.0, 0.0, 70.29), (4.95, 0.0, 70.29), (4.95, 4.95, 70.29), (0.0, 0.0, 70.29), (0.0, 7.0, 70.73), (-7.0, 0.0, 70.73), (4.95, 0.0, 70.73), (4.95, 4.95, 70.73), (0.0, 0.0, 70.73), (-4.95, 4.95, 70.73), (4.95, 4.95, 73.73), (0.2563, 7.0, 73.73), (-4.95, 4.95, 73.73), (-7.0, 0.0, 73.73), (7.0, 0.0, 70.29), (7.0, 2.852, 70.29), (7.0, 0.0, 70.73), (7.0, 2.852, 70.73), (7.0, 2.701, 73.73)], [], [(3, 5, 0, 4), (0, 5, 2, 1), (8, 9, 6, 10), (6, 11, 7, 10), (9, 19, 17, 4), (8, 18, 19, 9), (4, 0, 6, 9), (0, 1, 11, 6), (1, 2, 7, 11), (11, 6, 13, 14), (6, 9, 12, 13), (7, 11, 14, 15), (16, 17, 19, 18), (4, 17, 16, 3), (9, 19, 20, 12)])
_uv = me_circle_002.uv_layers.new(name='UVMap')
_uv.uv.foreach_set('vector', [0.1016, 0.8861, 0.3203, 0.891, 0.2656, 0.8756, 0.1641, 0.8756, 0.2656, 0.8756, 0.3203, 0.891, 0.5078, 0.8756, 0.3594, 0.8756, 0.0625, 0.8644, 0.1641, 0.8742, 0.2656, 0.8749, 0.2578, 0.8595, 0.2656, 0.8749, 0.4688, 0.8609, 0.5078, 0.8742, 0.2578, 0.8595, 0.1641, 0.8742, 0.07812, 0.8749, 0.08594, 0.8763, 0.1641, 0.8756, 0.0625, 0.8644, 0.0, 0.8679, 0.07812, 0.8749, 0.1641, 0.8742, 0.1641, 0.8756, 0.2656, 0.8756, 0.2656, 0.8749, 0.1641, 0.8742, 0.2656, 0.8756, 0.3594, 0.8756, 0.4688, 0.8609, 0.2656, 0.8749, 0.3594, 0.8756, 0.5078, 0.8756, 0.5078, 0.8742, 0.4688, 0.8609, 0.1016, 0.9413, 0.6406, 0.9413, 0.6429, 1.0, 0.102, 1.0, 0.6406, 0.9413, 1.156, 0.9413, 1.153, 1.0, 0.6429, 1.0, -0.4297, 0.9413, 0.1016, 0.9413, 0.102, 1.0, -0.4286, 1.0, 0.01562, 0.3333, 0.08594, 0.2604, 0.07422, 0.2396, 0.003906, 0.3177, 0.1641, 0.8756, 0.08594, 0.8763, 0.01562, 0.8812, 0.1016, 0.8861, 1.156, 0.9413, 1.57, 0.9413, 1.571, 1.0, 1.153, 1.0])
me_circle_002.materials.append(mat_gasstorage01)
me_circle_002.update()
me_cube_003 = bpy.data.meshes.new('Cube.003')
me_cube_003.from_pydata([(34.09, -8.0, -13.71), (45.09, 8.0, -13.71), (45.09, -8.0, -13.71), (34.09, 8.0, -15.71), (34.09, 8.0, -13.71), (34.09, -8.0, -15.96), (34.09, -8.0, -15.71), (45.09, -8.0, -15.96), (45.09, -8.0, -15.71), (45.09, 8.0, -15.96), (45.09, 8.0, -15.71), (34.09, 8.0, -15.96), (45.09, 2.667, -15.71), (45.09, -2.667, -15.71), (34.09, -2.667, -15.71), (34.09, 2.667, -15.71), (36.84, 8.0, -15.71), (36.84, -8.0, -15.71), (36.44, 2.853, -15.71), (36.44, -2.853, -15.71), (43.59, 8.0, -15.71), (43.59, -8.0, -15.71), (43.19, 2.853, -15.71), (43.19, -2.853, -15.71), (42.59, 8.0, -15.96), (42.59, -8.0, -15.96), (36.84, 8.0, -15.96), (36.84, -8.0, -15.96), (34.09, -2.667, -15.96), (45.09, -2.667, -15.96), (42.19, -2.853, -15.96), (36.44, -2.853, -15.96), (45.09, 2.667, -15.96), (34.09, 2.667, -15.96), (42.19, 2.853, -15.96), (36.44, 2.853, -15.96), (39.69, 2.853, -15.71), (39.69, -2.853, -15.71), (39.69, -2.853, -15.96), (39.69, 2.853, -15.96), (39.69, 1.346, -15.71), (39.69, 1.346, -15.96), (39.69, -1.346, -15.71), (39.69, -1.346, -15.96), (36.59, 1.346, -15.71), (36.59, 2.853, -15.71), (36.59, 2.853, -15.96), (36.59, 1.346, -15.96), (36.59, -1.346, -15.71), (36.59, -2.853, -15.71), (36.59, -2.853, -15.96), (36.59, -1.346, -15.96), (42.49, 2.4, -18.0), (44.48, 2.4, -15.96), (42.49, 3.0, -18.0), (44.48, 3.0, -15.96), (42.49, 2.4, -18.27), (44.75, 2.4, -15.96), (42.49, 3.0, -18.27), (44.75, 3.0, -15.96), (42.49, -3.0, -18.0), (44.48, -3.0, -15.96), (42.49, -2.4, -18.0), (44.48, -2.4, -15.96), (42.49, -3.0, -18.27), (44.75, -3.0, -15.96), (42.49, -2.4, -18.27), (44.75, -2.4, -15.96), (37.04, 3.0, -18.0), (37.04, 4.986, -15.96), (36.44, 3.0, -18.0), (36.44, 4.986, -15.96), (37.04, 3.0, -18.27), (37.04, 5.256, -15.96), (36.44, 3.0, -18.27), (36.44, 5.256, -15.96), (42.49, 3.0, -18.0), (42.49, 4.986, -15.96), (41.89, 3.0, -18.0), (41.89, 4.986, -15.96), (42.49, 3.0, -18.27), (42.49, 5.256, -15.96), (41.89, 3.0, -18.27), (41.89, 5.256, -15.96), (37.04, -3.0, -18.0), (37.04, -4.986, -15.96), (36.44, -3.0, -18.0), (36.44, -4.986, -15.96), (37.04, -3.0, -18.27), (37.04, -5.256, -15.96), (36.44, -3.0, -18.27), (36.44, -5.256, -15.96), (42.49, -3.0, -18.0), (42.49, -4.986, -15.96), (41.89, -3.0, -18.0), (41.89, -4.986, -15.96), (42.49, -3.0, -18.27), (42.49, -5.256, -15.96), (41.89, -3.0, -18.27), (41.89, -5.256, -15.96)], [], [(8, 10, 1, 2), (6, 8, 2, 0), (10, 3, 4, 1), (3, 6, 0, 4), (5, 6, 3, 11), (11, 3, 10, 9), (9, 10, 8, 7), (7, 8, 6, 5), (19, 14, 6, 17), (30, 29, 7, 25), (16, 3, 15, 18), (18, 15, 14, 19), (20, 16, 18, 22), (23, 19, 17, 21), (13, 23, 21, 8), (10, 20, 22, 12), (12, 22, 23, 13), (31, 30, 25, 27), (28, 31, 27, 5), (33, 35, 31, 28), (34, 32, 29, 30), (24, 9, 32, 34), (26, 24, 34, 35), (11, 26, 35, 33), (34, 30, 38, 39), (23, 22, 36, 37), (37, 36, 39, 38), (41, 40, 44, 47), (40, 36, 45, 44), (42, 43, 51, 48), (43, 38, 50, 51), (36, 39, 46, 45), (39, 41, 47, 46), (38, 37, 49, 50), (37, 42, 48, 49), (52, 53, 55, 54), (54, 55, 59, 58), (58, 59, 57, 56), (56, 57, 53, 52), (62, 63, 67, 66), (60, 61, 63, 62), (66, 67, 65, 64), (64, 65, 61, 60), (70, 71, 75, 74), (68, 69, 71, 70), (74, 75, 73, 72), (72, 73, 69, 68), (78, 79, 83, 82), (76, 77, 79, 78), (82, 83, 81, 80), (80, 81, 77, 76), (86, 87, 91, 90), (84, 85, 87, 86), (90, 91, 89, 88), (88, 89, 85, 84), (94, 95, 99, 98), (92, 93, 95, 94), (98, 99, 97, 96), (96, 97, 93, 92)])
_uv = me_cube_003.uv_layers.new(name='UVMap')
_uv.uv.foreach_set('vector', [-1.008, 0.9413, 2.016, 0.9413, 2.016, 1.0, -1.008, 1.0, -0.25, 0.9413, 1.258, 0.9413, 1.258, 1.0, -0.25, 1.0, 1.258, 0.9413, -0.25, 0.9413, -0.25, 1.0, 1.258, 1.0, 2.016, 0.9413, -1.008, 0.9413, -1.008, 1.0, 2.016, 1.0, 0.02344, 0.9259, 0.01562, 0.9259, 0.01562, 0.8595, 0.02344, 0.8595, 0.5, 0.9273, 0.5, 0.9259, 1.0, 0.9259, 1.0, 0.9273, 0.4922, 0.8595, 0.5, 0.8595, 0.5, 0.9259, 0.4922, 0.9259, 0.5, 0.9273, 0.5, 0.9259, 1.0, 0.9259, 1.0, 0.9273, 0.7109, 0.9008, 0.5, 0.9008, 0.5, 0.9413, 0.7109, 0.9413, 0.3828, 0.9008, 0.5, 0.9008, 0.5, 0.9413, 0.3828, 0.9413, 0.7109, 0.8183, 0.5, 0.8183, 0.5, 0.8595, 0.7109, 0.8595, 0.7109, 0.8595, 0.5, 0.8595, 0.5, 0.9008, 0.7109, 0.9008, 1.133, 0.8183, 0.7109, 0.8183, 0.7109, 0.8595, 1.133, 0.8595, 1.133, 0.9008, 0.7109, 0.9008, 0.7109, 0.9413, 1.133, 0.9413, 1.25, 0.9008, 1.133, 0.9008, 1.133, 0.9413, 1.25, 0.9413, 1.25, 0.8183, 1.133, 0.8183, 1.133, 0.8595, 1.25, 0.8595, 1.25, 0.8595, 1.133, 0.8595, 1.133, 0.9008, 1.25, 0.9008, -0.03906, 0.9008, 0.3828, 0.9008, 0.3828, 0.9413, -0.03906, 0.9413, -0.25, 0.9008, -0.03906, 0.9008, -0.03906, 0.9413, -0.25, 0.9413, -0.25, 0.8595, -0.03906, 0.8595, -0.03906, 0.9008, -0.25, 0.9008, 0.3828, 0.8595, 0.5, 0.8595, 0.5, 0.9008, 0.3828, 0.9008, 0.3828, 0.8183, 0.5, 0.8183, 0.5, 0.8595, 0.3828, 0.8595, -0.03906, 0.8183, 0.3828, 0.8183, 0.3828, 0.8595, -0.03906, 0.8595, -0.25, 0.8183, -0.03906, 0.8183, -0.03906, 0.8595, -0.25, 0.8595, 0.5469, 0.8595, 0.5469, 0.9008, 0.3828, 0.9008, 0.3828, 0.8595, 0.9688, 0.9008, 0.9688, 0.8595, 1.133, 0.8595, 1.133, 0.9008, 0.9453, 0.8491, 0.5391, 0.8491, 0.5391, 0.8477, 0.9453, 0.8477, 0.5391, 0.8477, 0.5391, 0.8463, 0.7656, 0.8463, 0.7656, 0.8477, 0.875, 0.8791, 0.875, 0.8679, 1.102, 0.8679, 1.102, 0.8791, 0.7656, 0.8477, 0.7656, 0.8463, 0.9844, 0.8463, 0.9844, 0.8477, 0.7812, 0.8679, 0.7812, 0.8791, 0.5625, 0.8791, 0.5625, 0.8679, 0.9219, 0.8791, 0.4219, 0.8791, 0.4219, 0.8791, 0.9219, 0.8791, 1.102, 0.8679, 1.102, 0.8791, 0.875, 0.8791, 0.875, 0.8679, 0.4219, 0.8812, 0.9219, 0.8812, 0.9219, 0.8812, 0.4219, 0.8812, 0.5625, 0.8791, 0.5625, 0.8679, 0.7812, 0.8679, 0.7812, 0.8791, 1.0, 0.7743, 0.0, 0.7743, 0.0, 0.7659, 1.0, 0.7659, 0.09375, 0.7729, 0.9062, 0.7729, 0.9609, 0.7673, 0.03906, 0.7673, 1.0, 0.7743, 0.0, 0.7743, 0.0, 0.7659, 1.0, 0.7659, 0.03906, 0.7673, 0.9609, 0.7673, 0.9062, 0.7729, 0.09375, 0.7729, 0.09375, 0.7729, 0.9062, 0.7729, 0.9609, 0.7673, 0.03906, 0.7673, 1.0, 0.7743, 0.0, 0.7743, 0.0, 0.7659, 1.0, 0.7659, 1.0, 0.7743, 0.0, 0.7743, 0.0, 0.7659, 1.0, 0.7659, 0.03906, 0.7673, 0.9609, 0.7673, 0.9062, 0.7729, 0.09375, 0.7729, 0.09375, 0.7729, 0.9062, 0.7729, 0.9609, 0.7673, 0.03906, 0.7673, 1.0, 0.7743, 0.0, 0.7743, 0.0, 0.7659, 1.0, 0.7659, 1.0, 0.7743, 0.0, 0.7743, 0.0, 0.7659, 1.0, 0.7659, 0.03906, 0.7673, 0.9609, 0.7673, 0.9062, 0.7729, 0.09375, 0.7729, 0.09375, 0.7729, 0.9062, 0.7729, 0.9609, 0.7673, 0.03906, 0.7673, 1.0, 0.7743, 0.0, 0.7743, 0.0, 0.7659, 1.0, 0.7659, 1.0, 0.7743, 0.0, 0.7743, 0.0, 0.7659, 1.0, 0.7659, 0.03906, 0.7673, 0.9609, 0.7673, 0.9062, 0.7729, 0.09375, 0.7729, 0.09375, 0.7729, 0.9062, 0.7729, 0.9609, 0.7673, 0.03906, 0.7673, 1.0, 0.7743, 0.0, 0.7743, 0.0, 0.7659, 1.0, 0.7659, 1.0, 0.7743, 0.0, 0.7743, 0.0, 0.7659, 1.0, 0.7659, 0.03906, 0.7673, 0.9609, 0.7673, 0.9062, 0.7729, 0.09375, 0.7729, 0.09375, 0.7729, 0.9062, 0.7729, 0.9609, 0.7673, 0.03906, 0.7673, 1.0, 0.7743, 0.0, 0.7743, 0.0, 0.7659, 1.0, 0.7659, 1.0, 0.7743, 0.0, 0.7743, 0.0, 0.7659, 1.0, 0.7659, 0.03906, 0.7673, 0.9609, 0.7673, 0.9062, 0.7729, 0.09375, 0.7729])
me_cube_003.materials.append(mat_gasstorage01)
me_cube_003.update()
me_sphere_001 = bpy.data.meshes.new('Sphere.001')
me_sphere_001.from_pydata([(0.0, 23.33, 61.33), (6.314, 10.94, 68.49), (11.67, 20.21, 61.33), (15.24, 26.4, 50.63), (16.5, 28.58, 38.0), (15.24, 26.4, 25.37), (11.67, 20.21, 14.67), (6.314, 10.94, 7.512), (10.94, 6.314, 68.49), (20.21, 11.67, 61.33), (26.4, 15.24, 50.63), (28.58, 16.5, 38.0), (26.4, 15.24, 25.37), (20.21, 11.67, 14.67), (10.94, 6.314, 7.512), (12.63, -4.917e-07, 68.49), (23.33, -9.835e-07, 61.33), (30.49, -9.835e-07, 50.63), (33.0, 0.0, 38.0), (30.49, -9.835e-07, 25.37), (23.33, -9.835e-07, 14.67), (12.63, -4.917e-07, 7.512), (10.94, -6.314, 68.49), (20.21, -11.67, 61.33), (26.4, -15.24, 50.63), (28.58, -16.5, 38.0), (26.4, -15.24, 25.37), (20.21, -11.67, 14.67), (10.94, -6.314, 7.512), (6.314, -10.94, 68.49), (11.67, -20.21, 61.33), (15.24, -26.4, 50.63), (16.5, -28.58, 38.0), (15.24, -26.4, 25.37), (11.67, -20.21, 14.67), (6.314, -10.94, 7.512), (0.0, -12.63, 68.49), (-1.967e-06, -23.33, 61.33), (0.0, -30.49, 50.63), (0.0, -33.0, 38.0), (0.0, -30.49, 25.37), (-1.967e-06, -23.33, 14.67), (0.0, -12.63, 7.512), (-6.314, -10.94, 68.49), (-11.67, -20.21, 61.33), (-15.24, -26.4, 50.63), (-16.5, -28.58, 38.0), (-15.24, -26.4, 25.37), (-11.67, -20.21, 14.67), (-6.314, -10.94, 7.512), (-10.94, -6.314, 68.49), (-20.21, -11.67, 61.33), (-26.4, -15.24, 50.63), (-28.58, -16.5, 38.0), (-26.4, -15.24, 25.37), (-20.21, -11.67, 14.67), (-10.94, -6.314, 7.512), (0.0, 0.0, 5.0), (-12.63, -4.917e-07, 68.49), (-23.33, 3.934e-06, 61.33), (-30.49, -9.835e-07, 50.63), (-33.0, 0.0, 38.0), (-30.49, -9.835e-07, 25.37), (-23.33, 3.934e-06, 14.67), (-12.63, -4.917e-07, 7.512), (-10.94, 6.314, 68.49), (-20.21, 11.67, 61.33), (-26.4, 15.24, 50.63), (-28.58, 16.5, 38.0), (-26.4, 15.24, 25.37), (-20.21, 11.67, 14.67), (-10.94, 6.314, 7.512), (-6.314, 10.94, 68.49), (-11.67, 20.21, 61.33), (-15.24, 26.4, 50.63), (-16.5, 28.58, 38.0), (-15.24, 26.4, 25.37), (-11.67, 20.21, 14.67), (-6.314, 10.94, 7.512), (-4.917e-07, 12.63, 68.49), (-9.835e-07, 30.49, 50.63), (0.0, 33.0, 38.0), (-9.835e-07, 30.49, 25.37), (3.934e-06, 23.33, 14.67), (-4.917e-07, 12.63, 7.512), (3.607, -3.823e-08, 70.29), (5.468, -3.157, 69.74), (5.468, 3.157, 69.74), (1.803, 3.124, 70.29), (-2.427e-07, 3.607, 70.29), (-3.124, -1.803, 70.29), (-5.468, -3.157, 69.74), (-2.459e-07, 6.314, 69.74), (3.157, 5.468, 69.74), (3.124, 1.803, 70.29), (6.314, -2.459e-07, 69.74), (3.124, -1.803, 70.29), (3.157, -5.468, 69.74), (0.0, -6.314, 69.74), (-3.157, -5.468, 69.74), (-6.314, -2.459e-07, 69.74), (-5.468, 3.157, 69.74), (-3.157, 5.468, 69.74), (1.803, -3.124, 70.29), (-1.022e-07, -3.607, 70.29), (-1.803, -3.124, 70.29), (-3.607, -3.823e-08, 70.29), (-3.124, 1.803, 70.29), (-1.803, 3.124, 70.29)], [], [(0, 79, 1, 2), (84, 83, 6, 7), (82, 81, 4, 5), (80, 0, 2, 3), (57, 84, 7), (83, 82, 5, 6), (81, 80, 3, 4), (5, 4, 11, 12), (3, 2, 9, 10), (57, 7, 14), (6, 5, 12, 13), (4, 3, 10, 11), (2, 1, 8, 9), (7, 6, 13, 14), (57, 14, 21), (13, 12, 19, 20), (11, 10, 17, 18), (9, 8, 15, 16), (14, 13, 20, 21), (12, 11, 18, 19), (10, 9, 16, 17), (18, 17, 24, 25), (16, 15, 22, 23), (21, 20, 27, 28), (19, 18, 25, 26), (17, 16, 23, 24), (57, 21, 28), (20, 19, 26, 27), (28, 27, 34, 35), (26, 25, 32, 33), (24, 23, 30, 31), (57, 28, 35), (27, 26, 33, 34), (25, 24, 31, 32), (23, 22, 29, 30), (31, 30, 37, 38), (57, 35, 42), (34, 33, 40, 41), (32, 31, 38, 39), (30, 29, 36, 37), (35, 34, 41, 42), (33, 32, 39, 40), (57, 42, 49), (41, 40, 47, 48), (39, 38, 45, 46), (37, 36, 43, 44), (42, 41, 48, 49), (40, 39, 46, 47), (38, 37, 44, 45), (44, 43, 50, 51), (49, 48, 55, 56), (47, 46, 53, 54), (45, 44, 51, 52), (57, 49, 56), (48, 47, 54, 55), (46, 45, 52, 53), (56, 55, 63, 64), (54, 53, 61, 62), (52, 51, 59, 60), (57, 56, 64), (55, 54, 62, 63), (53, 52, 60, 61), (51, 50, 58, 59), (57, 64, 71), (63, 62, 69, 70), (61, 60, 67, 68), (59, 58, 65, 66), (64, 63, 70, 71), (62, 61, 68, 69), (60, 59, 66, 67), (70, 69, 76, 77), (68, 67, 74, 75), (66, 65, 72, 73), (71, 70, 77, 78), (69, 68, 75, 76), (67, 66, 73, 74), (90, 91, 99, 105), (57, 71, 78), (78, 77, 83, 84), (76, 75, 81, 82), (74, 73, 0, 80), (105, 99, 98, 104), (57, 78, 84), (77, 76, 82, 83), (75, 74, 80, 81), (73, 72, 79, 0), (72, 102, 92, 79), (65, 101, 102, 72), (58, 100, 101, 65), (50, 91, 100, 58), (43, 99, 91, 50), (36, 98, 99, 43), (29, 97, 98, 36), (22, 86, 97, 29), (15, 95, 86, 22), (8, 87, 95, 15), (1, 93, 87, 8), (79, 92, 93, 1), (104, 98, 97, 103), (103, 97, 86, 96), (96, 86, 95, 85), (85, 95, 87, 94), (94, 87, 93, 88), (88, 93, 92, 89), (92, 102, 108, 89), (102, 101, 107, 108), (101, 100, 106, 107), (100, 91, 90, 106)])
_uv = me_sphere_001.uv_layers.new(name='UVMap')
_uv.uv.foreach_set('vector', [0.6562, 0.5814, 0.6562, 0.6261, 0.3281, 0.6261, 0.3281, 0.5814, 0.6562, 0.3124, 0.6562, 0.3662, 0.3281, 0.3662, 0.3281, 0.3124, 0.6562, 0.4193, 0.6562, 0.4738, 0.3281, 0.4738, 0.3281, 0.4193, 0.6562, 0.5276, 0.6562, 0.5814, 0.3281, 0.5814, 0.3281, 0.5276, 0.4922, 0.3592, 0.3281, 0.3124, 0.6562, 0.3124, 0.6562, 0.3662, 0.6562, 0.4193, 0.3281, 0.4193, 0.3281, 0.3662, 0.6562, 0.4738, 0.6562, 0.5276, 0.3281, 0.5276, 0.3281, 0.4738, 0.3281, 0.4193, 0.3281, 0.4738, 0.0, 0.4738, 0.0, 0.4193, 0.3281, 0.5276, 0.3281, 0.5814, 0.0, 0.5814, 0.0, 0.5276, 0.1641, 0.3592, 0.3281, 0.3124, 0.0, 0.3124, 0.3281, 0.3662, 0.3281, 0.4193, 0.0, 0.4193, 0.0, 0.3662, 0.3281, 0.4738, 0.3281, 0.5276, 0.0, 0.5276, 0.0, 0.4738, 0.3281, 0.5814, 0.3125, 0.6261, 0.0, 0.6261, 0.0, 0.5814, 0.3281, 0.3124, 0.3281, 0.3662, 0.0, 0.3662, 0.0, 0.3124, 0.8359, 0.3592, 1.0, 0.3124, 0.6562, 0.3124, 1.0, 0.3662, 1.0, 0.4193, 0.6562, 0.4193, 0.6562, 0.3662, 1.0, 0.4738, 1.0, 0.5276, 0.6562, 0.5276, 0.6562, 0.4738, 1.0, 0.5814, 0.9844, 0.6261, 0.6562, 0.6261, 0.6562, 0.5814, 1.0, 0.3124, 1.0, 0.3662, 0.6562, 0.3662, 0.6562, 0.3124, 1.0, 0.4193, 1.0, 0.4738, 0.6562, 0.4738, 0.6562, 0.4193, 1.0, 0.5276, 1.0, 0.5814, 0.6562, 0.5814, 0.6562, 0.5276, 0.6562, 0.4738, 0.6562, 0.5276, 0.3281, 0.5276, 0.3281, 0.4738, 0.6562, 0.5814, 0.6562, 0.6261, 0.3281, 0.6261, 0.3281, 0.5814, 0.6562, 0.3124, 0.6562, 0.3662, 0.3281, 0.3662, 0.3281, 0.3124, 0.6562, 0.4193, 0.6562, 0.4738, 0.3281, 0.4738, 0.3281, 0.4193, 0.6562, 0.5276, 0.6562, 0.5814, 0.3281, 0.5814, 0.3281, 0.5276, 0.4922, 0.3592, 0.6562, 0.3124, 0.3281, 0.3124, 0.6562, 0.3662, 0.6562, 0.4193, 0.3281, 0.4193, 0.3281, 0.3662, 0.3281, 0.3124, 0.3281, 0.3662, 0.0, 0.3662, 0.0, 0.3124, 0.3281, 0.4193, 0.3281, 0.4738, 0.0, 0.4738, 0.0, 0.4193, 0.3281, 0.5276, 0.3281, 0.5814, 0.0, 0.5814, 0.0, 0.5276, 0.1641, 0.3592, 0.3281, 0.3124, 0.0, 0.3124, 0.3281, 0.3662, 0.3281, 0.4193, 0.0, 0.4193, 0.0, 0.3662, 0.3281, 0.4738, 0.3281, 0.5276, 0.0, 0.5276, 0.0, 0.4738, 0.3281, 0.5814, 0.3125, 0.6261, 0.0, 0.6261, 0.0, 0.5814, 1.0, 0.5276, 1.0, 0.5814, 0.6562, 0.5814, 0.6562, 0.5276, 0.8359, 0.3592, 1.0, 0.3124, 0.6562, 0.3124, 1.0, 0.3662, 1.0, 0.4193, 0.6562, 0.4193, 0.6562, 0.3662, 1.0, 0.4738, 1.0, 0.5276, 0.6562, 0.5276, 0.6562, 0.4738, 1.0, 0.5814, 0.9844, 0.6261, 0.6562, 0.6261, 0.6562, 0.5814, 1.0, 0.3124, 1.0, 0.3662, 0.6562, 0.3662, 0.6562, 0.3124, 1.0, 0.4193, 1.0, 0.4738, 0.6562, 0.4738, 0.6562, 0.4193, 0.4922, 0.3592, 0.6562, 0.3124, 0.3281, 0.3124, 0.6562, 0.3662, 0.6562, 0.4193, 0.3281, 0.4193, 0.3281, 0.3662, 0.6562, 0.4738, 0.6562, 0.5276, 0.3281, 0.5276, 0.3281, 0.4738, 0.6562, 0.5814, 0.6562, 0.6261, 0.3281, 0.6261, 0.3281, 0.5814, 0.6562, 0.3124, 0.6562, 0.3662, 0.3281, 0.3662, 0.3281, 0.3124, 0.6562, 0.4193, 0.6562, 0.4738, 0.3281, 0.4738, 0.3281, 0.4193, 0.6562, 0.5276, 0.6562, 0.5814, 0.3281, 0.5814, 0.3281, 0.5276, 0.3281, 0.5814, 0.3125, 0.6261, 0.0, 0.6261, 0.0, 0.5814, 0.3281, 0.3124, 0.3281, 0.3662, 0.0, 0.3662, 0.0, 0.3124, 0.3281, 0.4193, 0.3281, 0.4738, 0.0, 0.4738, 0.0, 0.4193, 0.3281, 0.5276, 0.3281, 0.5814, 0.0, 0.5814, 0.0, 0.5276, 0.1641, 0.3592, 0.3281, 0.3124, 0.0, 0.3124, 0.3281, 0.3662, 0.3281, 0.4193, 0.0, 0.4193, 0.0, 0.3662, 0.3281, 0.4738, 0.3281, 0.5276, 0.0, 0.5276, 0.0, 0.4738, 1.0, 0.3124, 1.0, 0.3662, 0.6562, 0.3662, 0.6562, 0.3124, 1.0, 0.4193, 1.0, 0.4738, 0.6562, 0.4738, 0.6562, 0.4193, 1.0, 0.5276, 1.0, 0.5814, 0.6562, 0.5814, 0.6562, 0.5276, 0.8359, 0.3592, 1.0, 0.3124, 0.6562, 0.3124, 1.0, 0.3662, 1.0, 0.4193, 0.6562, 0.4193, 0.6562, 0.3662, 1.0, 0.4738, 1.0, 0.5276, 0.6562, 0.5276, 0.6562, 0.4738, 1.0, 0.5814, 0.9844, 0.6261, 0.6562, 0.6261, 0.6562, 0.5814, 0.4922, 0.3592, 0.3281, 0.3124, 0.6562, 0.3124, 0.6562, 0.3662, 0.6562, 0.4193, 0.3281, 0.4193, 0.3281, 0.3662, 0.6562, 0.4738, 0.6562, 0.5276, 0.3281, 0.5276, 0.3281, 0.4738, 0.6562, 0.5814, 0.6562, 0.6261, 0.3281, 0.6261, 0.3281, 0.5814, 0.6562, 0.3124, 0.6562, 0.3662, 0.3281, 0.3662, 0.3281, 0.3124, 0.6562, 0.4193, 0.6562, 0.4738, 0.3281, 0.4738, 0.3281, 0.4193, 0.6562, 0.5276, 0.6562, 0.5814, 0.3281, 0.5814, 0.3281, 0.5276, 0.3281, 0.3662, 0.3281, 0.4193, 0.0, 0.4193, 0.0, 0.3662, 0.3281, 0.4738, 0.3281, 0.5276, 0.0, 0.5276, 0.0, 0.4738, 0.3281, 0.5814, 0.3125, 0.6261, 0.0, 0.6261, 0.0, 0.5814, 0.3281, 0.3124, 0.3281, 0.3662, 0.0, 0.3662, 0.0, 0.3124, 0.3281, 0.4193, 0.3281, 0.4738, 0.0, 0.4738, 0.0, 0.4193, 0.3281, 0.5276, 0.3281, 0.5814, 0.0, 0.5814, 0.0, 0.5276, 0.1562, 0.6702, 0.09375, 0.6527, 0.2109, 0.6527, 0.1641, 0.6702, 0.1641, 0.3592, 0.3281, 0.3124, 0.0, 0.3124, 1.0, 0.3124, 1.0, 0.3662, 0.6562, 0.3662, 0.6562, 0.3124, 1.0, 0.4193, 1.0, 0.4738, 0.6562, 0.4738, 0.6562, 0.4193, 1.0, 0.5276, 1.0, 0.5814, 0.6562, 0.5814, 0.6562, 0.5276, 0.4766, 0.6702, 0.4219, 0.6527, 0.5547, 0.6527, 0.4922, 0.6702, 0.8359, 0.3592, 1.0, 0.3124, 0.6562, 0.3124, 1.0, 0.3662, 1.0, 0.4193, 0.6562, 0.4193, 0.6562, 0.3662, 1.0, 0.4738, 1.0, 0.5276, 0.6562, 0.5276, 0.6562, 0.4738, 1.0, 0.5814, 0.9844, 0.6261, 0.6562, 0.6261, 0.6562, 0.5814, 0.9844, 0.6261, 0.8828, 0.6527, 0.7656, 0.6527, 0.6562, 0.6261, 0.3125, 0.6261, 0.2109, 0.6527, 0.09375, 0.6527, 0.0, 0.6261, 0.6562, 0.6261, 0.5547, 0.6527, 0.4219, 0.6527, 0.3281, 0.6261, 0.9844, 0.6261, 0.8828, 0.6527, 0.7656, 0.6527, 0.6562, 0.6261, 0.3125, 0.6261, 0.2109, 0.6527, 0.09375, 0.6527, 0.0, 0.6261, 0.6562, 0.6261, 0.5547, 0.6527, 0.4219, 0.6527, 0.3281, 0.6261, 0.9844, 0.6261, 0.8828, 0.6527, 0.7656, 0.6527, 0.6562, 0.6261, 0.3125, 0.6261, 0.2109, 0.6527, 0.09375, 0.6527, 0.0, 0.6261, 0.6562, 0.6261, 0.5547, 0.6527, 0.4219, 0.6527, 0.3281, 0.6261, 0.9844, 0.6261, 0.8828, 0.6527, 0.7656, 0.6527, 0.6562, 0.6261, 0.3125, 0.6261, 0.2109, 0.6527, 0.09375, 0.6527, 0.0, 0.6261, 0.6562, 0.6261, 0.5547, 0.6527, 0.4219, 0.6527, 0.3281, 0.6261, 0.8203, 0.6702, 0.7656, 0.6527, 0.8828, 0.6527, 0.8281, 0.6702, 0.1562, 0.6702, 0.09375, 0.6527, 0.2109, 0.6527, 0.1641, 0.6702, 0.4766, 0.6702, 0.4219, 0.6527, 0.5547, 0.6527, 0.4922, 0.6702, 0.8203, 0.6702, 0.7656, 0.6527, 0.8828, 0.6527, 0.8281, 0.6702, 0.1562, 0.6702, 0.09375, 0.6527, 0.2109, 0.6527, 0.1641, 0.6702, 0.4766, 0.6702, 0.4219, 0.6527, 0.5547, 0.6527, 0.4922, 0.6702, 0.7656, 0.6527, 0.8828, 0.6527, 0.8281, 0.6702, 0.8203, 0.6702, 0.09375, 0.6527, 0.2109, 0.6527, 0.1641, 0.6702, 0.1562, 0.6702, 0.4219, 0.6527, 0.5547, 0.6527, 0.4922, 0.6702, 0.4766, 0.6702, 0.8828, 0.6527, 0.7656, 0.6527, 0.8203, 0.6702, 0.8281, 0.6702])
me_sphere_001.materials.append(mat_gasstorage01)
me_sphere_001.update()
me_cube_005 = bpy.data.meshes.new('Cube.005')
me_cube_005.from_pydata([(-3.027, -3.0, 0.213), (-3.027, 3.0, 0.213), (3.027, 3.0, 0.2231), (3.027, -3.0, 0.2231), (-3.027, 3.0, 7.779), (3.027, 3.0, 7.789), (-3.027, -3.0, 7.779), (3.027, -3.0, 7.789), (3.027, -2.4, 0.2231), (-2.422, 2.85, 7.781), (3.027, 2.4, 0.2231), (2.422, 2.85, 7.788), (-2.422, 2.85, 0.2145), (2.422, 2.85, 0.2222), (2.422, -2.85, 7.788), (-2.422, -2.85, 7.781), (3.027, -2.4, 7.789), (2.422, -2.85, 0.2222), (-2.422, -2.85, 0.2145), (-2.876, -2.4, 7.78), (-2.876, 2.4, 7.78), (3.027, 2.4, 7.789), (-3.027, 2.4, 0.213), (-2.876, -2.4, 0.2135), (-2.876, 2.4, 0.2135), (2.876, 2.4, 7.789), (2.876, -2.4, 7.789), (-3.027, -2.4, 0.213), (2.876, 2.4, 0.2231), (2.876, -2.4, 0.2231), (-3.027, 2.4, 7.779), (-3.027, -2.4, 7.779), (-2.422, -3.0, 0.214), (2.422, -3.0, 0.2221), (-2.422, -3.0, 7.78), (2.422, -3.0, 7.788), (2.422, 3.0, 0.2221), (-2.422, 3.0, 0.214), (2.422, 3.0, 7.788), (-2.422, 3.0, 7.78), (2.876, -2.85, 7.571), (-2.876, -2.85, -0.004558), (-2.876, -2.85, 0.2135), (-2.876, -2.85, 7.78), (-2.876, 2.85, 0.2135), (-2.876, 2.85, 7.78), (-2.876, -2.85, 0.2135), (-2.876, -2.85, 7.78), (-2.876, 2.85, 0.2135), (-2.876, 2.85, 7.78), (2.876, -2.85, 0.2135), (2.876, -2.85, 7.78), (2.876, 2.85, 0.2135), (2.876, 2.85, 7.78)], [], [(16, 7, 3, 8), (30, 4, 1, 22), (38, 5, 2, 36), (34, 6, 0, 32), (5, 21, 10, 2), (32, 18, 15, 34), (31, 19, 23, 27), (36, 13, 11, 38), (8, 29, 26, 16), (6, 31, 27, 0), (7, 35, 33, 3), (4, 39, 37, 1), (35, 14, 17, 33), (22, 24, 20, 30), (21, 25, 28, 10), (39, 9, 12, 37), (42, 43, 45, 44), (48, 49, 53, 52), (52, 53, 51, 50), (50, 51, 47, 46)])
_uv = me_cube_005.uv_layers.new(name='UVMap')
_uv.uv.foreach_set('vector', [0.07812, 0.8183, 0.0, 0.8183, 0.0, 0.6702, 0.07812, 0.6702, 0.0, 0.8183, 0.07812, 0.8183, 0.07812, 0.6702, 0.0, 0.6702, 1.0, 0.8183, 0.9062, 0.8183, 0.9062, 0.6702, 1.0, 0.6702, 0.0, 0.8183, 0.07812, 0.8183, 0.07812, 0.6702, 0.0, 0.6702, 0.9062, 0.8183, 1.0, 0.8183, 1.0, 0.6709, 0.9062, 0.6702, 0.07812, 0.6702, 0.03906, 0.6702, 0.03906, 0.8183, 0.07812, 0.8183, 0.03906, 0.8183, 0.0, 0.8183, 0.0, 0.6702, 0.03906, 0.6702, 1.0, 0.6702, 0.9609, 0.6702, 0.9609, 0.8183, 1.0, 0.8183, 0.9609, 0.6702, 0.9062, 0.6702, 0.9062, 0.8183, 0.9609, 0.8183, 0.07812, 0.8183, 0.0, 0.8183, 0.0, 0.6702, 0.07812, 0.6702, 0.0, 0.8183, 0.07812, 0.8183, 0.07812, 0.6702, 0.0, 0.6702, 0.07812, 0.8183, 0.0, 0.8183, 0.0, 0.6702, 0.07812, 0.6702, 0.9609, 0.8183, 0.9062, 0.8183, 0.9062, 0.6702, 0.9609, 0.6702, 0.07812, 0.6702, 0.03906, 0.6702, 0.03906, 0.8183, 0.07812, 0.8183, 0.9609, 0.8183, 1.0, 0.8183, 1.0, 0.6702, 0.9609, 0.6702, 0.03906, 0.8183, 0.0, 0.8183, 0.0, 0.6702, 0.03906, 0.6702, 0.0, 0.8183, 0.0, 0.6702, 1.0, 0.6702, 1.0, 0.8183, 0.0, 0.6702, 0.0, 0.8183, 1.0, 0.8183, 1.0, 0.6702, 0.0, 0.6702, 0.0, 0.8183, 1.0, 0.8183, 1.0, 0.6702, 0.0, 0.6702, 0.0, 0.8183, 1.0, 0.8183, 1.0, 0.6702])
me_cube_005.materials.append(mat_gasstorage01)
me_cube_005.update()
me_cube_012 = bpy.data.meshes.new('Cube.012')
me_cube_012.from_pydata([(3.0, -3.027, 0.213), (-3.0, -3.027, 0.213), (-3.0, 3.027, 0.2231), (3.0, 3.027, 0.2231), (-3.0, -3.027, 7.779), (-3.0, 3.027, 7.789), (3.0, -3.027, 7.779), (3.0, 3.027, 7.789), (2.4, 3.027, 0.2231), (-2.85, -2.422, 7.781), (-2.4, 3.027, 0.2231), (-2.85, 2.422, 7.788), (-2.85, -2.422, 0.2145), (-2.85, 2.422, 0.2222), (2.85, 2.422, 7.788), (2.85, -2.422, 7.781), (2.4, 3.027, 7.789), (2.85, 2.422, 0.2222), (2.85, -2.422, 0.2145), (2.4, -2.876, 7.78), (-2.4, -2.876, 7.78), (-2.4, 3.027, 7.789), (-2.4, -3.027, 0.213), (2.4, -2.876, 0.2135), (-2.4, -2.876, 0.2135), (-2.4, 2.876, 7.789), (2.4, 2.876, 7.789), (2.4, -3.027, 0.213), (-2.4, 2.876, 0.2231), (2.4, 2.876, 0.2231), (-2.4, -3.027, 7.779), (2.4, -3.027, 7.779), (3.0, -2.422, 0.214), (3.0, 2.422, 0.2221), (3.0, -2.422, 7.78), (3.0, 2.422, 7.788), (-3.0, 2.422, 0.2221), (-3.0, -2.422, 0.214), (-3.0, 2.422, 7.788), (-3.0, -2.422, 7.78), (2.85, 2.876, 7.571), (2.85, -2.876, -0.004557), (2.85, -2.876, 0.2135), (2.85, -2.876, 7.78), (-2.85, -2.876, 0.2135), (-2.85, -2.876, 7.78), (2.85, 2.876, 0.2135), (2.85, 2.876, 7.78), (-2.85, 2.876, 0.2135), (-2.85, 2.876, 7.78), (2.85, -2.876, 0.2135), (2.85, -2.876, 7.78), (-2.85, -2.876, 0.2135), (-2.85, -2.876, 7.78), (2.85, 2.876, 0.2135), (2.85, 2.876, 7.78), (-2.85, 2.876, 0.2135), (-2.85, 2.876, 7.78)], [], [(16, 7, 3, 8), (30, 4, 1, 22), (38, 5, 2, 36), (34, 6, 0, 32), (5, 21, 10, 2), (32, 18, 15, 34), (31, 19, 23, 27), (36, 13, 11, 38), (8, 29, 26, 16), (6, 31, 27, 0), (7, 35, 33, 3), (4, 39, 37, 1), (35, 14, 17, 33), (22, 24, 20, 30), (21, 25, 28, 10), (39, 9, 12, 37), (42, 44, 45, 43), (44, 48, 49, 45), (46, 42, 43, 47), (50, 51, 53, 52), (52, 53, 57, 56), (54, 55, 51, 50)])
_uv = me_cube_012.uv_layers.new(name='UVMap')
_uv.uv.foreach_set('vector', [0.07812, 0.775, 0.0, 0.775, 0.0, 0.6702, 0.07812, 0.6702, 0.0, 0.775, 0.07812, 0.775, 0.07812, 0.6702, 0.0, 0.6702, 1.0, 0.775, 0.9062, 0.775, 0.9062, 0.6702, 1.0, 0.6702, 0.0, 0.775, 0.07812, 0.775, 0.07812, 0.6702, 0.0, 0.6702, 0.9062, 0.775, 1.0, 0.775, 1.0, 0.6702, 0.9062, 0.6702, 0.07812, 0.6702, 0.03906, 0.6702, 0.03906, 0.775, 0.07812, 0.775, 0.03906, 0.775, 0.0, 0.775, 0.0, 0.6702, 0.03906, 0.6702, 1.0, 0.6702, 0.9609, 0.6702, 0.9609, 0.775, 1.0, 0.775, 0.9609, 0.6702, 0.9062, 0.6702, 0.9062, 0.775, 0.9609, 0.775, 0.07812, 0.775, 0.0, 0.775, 0.0, 0.6702, 0.07812, 0.6702, 0.0, 0.775, 0.07812, 0.775, 0.07812, 0.6702, 0.0, 0.6702, 0.07812, 0.775, 0.0, 0.775, 0.0, 0.6702, 0.07812, 0.6702, 0.9609, 0.775, 0.9062, 0.775, 0.9062, 0.6702, 0.9609, 0.6702, 0.07812, 0.6702, 0.03906, 0.6702, 0.03906, 0.775, 0.07812, 0.775, 0.9609, 0.775, 1.0, 0.775, 1.0, 0.6702, 0.9609, 0.6702, 0.03906, 0.775, 0.0, 0.775, 0.0, 0.6702, 0.03906, 0.6702, 0.0, 0.775, 1.0, 0.775, 1.0, 0.6702, 0.0, 0.6702, 1.0, 0.6702, 0.0, 0.6702, 0.0, 0.775, 1.0, 0.775, 1.0, 0.6702, 0.0, 0.6702, 0.0, 0.775, 1.0, 0.775, 0.0, 0.6702, 0.0, 0.775, 1.0, 0.775, 1.0, 0.6702, 0.0, 0.6702, 0.0, 0.775, 1.0, 0.775, 1.0, 0.6702, 0.0, 0.6702, 0.0, 0.775, 1.0, 0.775, 1.0, 0.6702])
me_cube_012.materials.append(mat_material)
me_cube_012.update()
me_cube_013 = bpy.data.meshes.new('Cube.013')
me_cube_013.from_pydata([(-4.033, -3.0, -0.0005064), (-4.033, 3.0, -0.0005064), (2.022, 3.0, 0.009622), (2.022, -3.0, 0.009622), (-4.033, 3.0, 7.566), (2.022, 3.0, 7.576), (-4.033, -3.0, 7.566), (2.022, -3.0, 7.576), (2.022, -2.4, 0.009622), (-3.428, 2.85, 7.567), (2.022, 2.4, 0.009622), (1.416, 2.85, 7.575), (-3.428, 2.85, 0.0009623), (1.416, 2.85, 0.00866), (1.416, -2.85, 7.575), (-3.428, -2.85, 7.567), (2.022, -2.4, 7.576), (1.416, -2.85, 0.00866), (-3.428, -2.85, 0.0009623), (-3.882, -2.4, 7.566), (-3.882, 2.4, 7.566), (2.022, 2.4, 7.576), (-4.033, 2.4, -0.0005064), (-3.882, -2.4, 0.0), (-3.882, 2.4, 0.0), (1.87, 2.4, 7.576), (1.87, -2.4, 7.576), (-4.033, -2.4, -0.0005064), (1.87, 2.4, 0.009622), (1.87, -2.4, 0.009622), (-4.033, 2.4, 7.566), (-4.033, -2.4, 7.566), (-3.428, -3.0, 0.0005064), (1.416, -3.0, 0.008609), (-3.428, -3.0, 7.567), (1.416, -3.0, 7.575), (1.416, 3.0, 0.008609), (-3.428, 3.0, 0.0005064), (1.416, 3.0, 7.575), (-3.428, 3.0, 7.567), (1.87, -2.85, 7.571), (-3.882, -2.85, -0.004557), (-3.882, -2.85, 7.566), (-3.882, 2.85, 0.0), (-3.882, 2.85, 7.566), (1.87, -2.85, 0.0), (1.87, -2.85, 7.566), (1.87, 2.85, 7.566), (-3.882, -2.85, 0.0), (1.87, 2.85, 0.0), (-4.033, -3.0, 7.575), (-4.033, 3.0, 7.575), (2.022, 3.0, 7.585), (2.022, -3.0, 7.585), (-4.033, 3.0, 15.14), (2.022, 3.0, 15.15), (-4.033, -3.0, 15.14), (2.022, -3.0, 15.15), (2.022, -2.4, 7.585), (-3.428, 2.85, 15.14), (2.022, 2.4, 7.585), (-3.428, 2.85, 7.576), (1.416, 2.85, 7.584), (1.416, -2.85, 15.15), (2.022, -2.4, 15.15), (1.416, -2.85, 7.584), (-3.428, -2.85, 7.576), (-3.882, 2.4, 15.14), (-4.033, 2.4, 7.575), (-3.882, -2.4, 7.575), (-3.882, 2.4, 7.575), (1.87, 2.4, 15.15), (1.87, -2.4, 15.15), (-4.033, -2.4, 7.575), (1.87, 2.4, 7.585), (1.87, -2.4, 7.585), (-3.428, -3.0, 7.576), (1.416, -3.0, 7.584), (-3.428, -3.0, 15.14), (1.416, 3.0, 7.584), (-3.428, 3.0, 7.576), (-3.428, 3.0, 15.14), (-3.882, -2.85, 7.575), (-3.882, -2.85, 15.14), (-3.882, 2.85, 7.575), (1.87, -2.85, 7.575), (1.87, -2.85, 15.14), (1.87, 2.85, 7.575), (1.87, 2.85, 15.14), (-4.033, 3.0, 24.04), (2.022, 3.0, 24.04), (-4.033, -3.0, 24.04), (2.022, -3.0, 24.04), (-3.428, 2.85, 24.04), (2.022, 2.4, 15.15), (1.416, 2.85, 24.04), (1.416, 2.85, 15.15), (1.416, -2.85, 24.04), (-3.428, -2.85, 24.04), (2.022, -2.4, 24.04), (-3.428, -2.85, 15.14), (-3.882, -2.4, 24.04), (-3.882, 2.4, 24.04), (2.022, 2.4, 24.04), (-4.033, 2.4, 15.14), (-3.882, -2.4, 15.14), (1.87, 2.4, 24.04), (1.87, -2.4, 24.04), (-4.033, -2.4, 15.14), (-4.033, 2.4, 24.04), (-4.033, -2.4, 24.04), (1.416, -3.0, 15.15), (-3.428, -3.0, 24.04), (1.416, -3.0, 24.04), (1.416, 3.0, 15.15), (1.416, 3.0, 24.04), (-3.428, 3.0, 24.04), (-3.882, 2.85, 15.14), (1.87, -2.85, 24.04), (1.87, 2.85, 24.04), (-3.882, -2.85, 24.04), (-3.882, 2.85, 24.04), (-3.882, -2.85, 7.566), (-3.882, 2.85, 0.0), (-3.882, 2.85, 7.566), (1.87, -2.85, 0.0), (1.87, -2.85, 7.566), (1.87, 2.85, 7.566), (-3.882, -2.85, 0.0), (1.87, 2.85, 0.0), (-3.882, -2.85, 7.575), (-3.882, -2.85, 15.14), (-3.882, 2.85, 7.575), (1.87, -2.85, 7.575), (1.87, -2.85, 15.14), (1.87, 2.85, 7.575), (1.87, 2.85, 15.14), (-3.882, 2.85, 15.14), (1.87, -2.85, 24.04), (1.87, 2.85, 24.04), (-3.882, -2.85, 24.04), (-3.882, 2.85, 24.04)], [], [(16, 7, 3, 8), (30, 4, 1, 22), (38, 5, 2, 36), (34, 6, 0, 32), (5, 21, 10, 2), (32, 18, 15, 34), (31, 19, 23, 27), (36, 13, 11, 38), (8, 29, 26, 16), (6, 31, 27, 0), (7, 35, 33, 3), (4, 39, 37, 1), (35, 14, 17, 33), (22, 24, 20, 30), (21, 25, 28, 10), (39, 9, 12, 37), (48, 42, 44, 43), (43, 44, 47, 49), (45, 46, 42, 48), (64, 57, 53, 58), (104, 54, 51, 68), (114, 55, 52, 79), (78, 56, 50, 76), (55, 94, 60, 52), (76, 66, 100, 78), (108, 105, 69, 73), (79, 62, 96, 114), (58, 75, 72, 64), (56, 108, 73, 50), (57, 111, 77, 53), (54, 81, 80, 51), (111, 63, 65, 77), (68, 70, 67, 104), (94, 71, 74, 60), (81, 59, 61, 80), (82, 83, 117, 84), (84, 117, 88, 87), (87, 88, 86, 85), (85, 86, 83, 82), (99, 92, 57, 64), (109, 89, 54, 104), (115, 90, 55, 114), (112, 91, 56, 78), (90, 103, 94, 55), (78, 100, 98, 112), (110, 101, 105, 108), (114, 96, 95, 115), (64, 72, 107, 99), (91, 110, 108, 56), (92, 113, 111, 57), (89, 116, 81, 54), (113, 97, 63, 111), (104, 67, 102, 109), (103, 106, 71, 94), (116, 93, 59, 81), (83, 120, 121, 117), (117, 121, 119, 88), (88, 119, 118, 86), (86, 118, 120, 83), (128, 122, 124, 123), (123, 124, 127, 129), (125, 126, 122, 128), (130, 131, 137, 132), (132, 137, 136, 135), (135, 136, 134, 133), (133, 134, 131, 130), (131, 140, 141, 137), (137, 141, 139, 136), (136, 139, 138, 134), (134, 138, 140, 131)])
_uv = me_cube_013.uv_layers.new(name='UVMap')
_uv.uv.foreach_set('vector', [0.07812, 0.8183, 0.0, 0.8183, 0.0, 0.6702, 0.07812, 0.6702, 0.0, 0.8183, 0.07812, 0.8183, 0.07812, 0.6702, 0.0, 0.6702, 1.0, 0.8183, 0.9062, 0.8183, 0.9062, 0.6702, 1.0, 0.6702, 0.0, 0.8183, 0.07812, 0.8183, 0.07812, 0.6702, 0.0, 0.6702, 0.9062, 0.8183, 1.0, 0.8183, 1.0, 0.6702, 0.9062, 0.6702, 0.07812, 0.6702, 0.03906, 0.6702, 0.03906, 0.8183, 0.07812, 0.8183, 0.03906, 0.8183, 0.0, 0.8183, 0.0, 0.6702, 0.03906, 0.6702, 1.0, 0.6702, 0.9609, 0.6702, 0.9609, 0.8183, 1.0, 0.8183, 0.9609, 0.6702, 0.9062, 0.6702, 0.9062, 0.8183, 0.9609, 0.8183, 0.07812, 0.8183, 0.0, 0.8183, 0.0, 0.6702, 0.07812, 0.6702, 0.0, 0.8183, 0.07812, 0.8183, 0.07812, 0.6702, 0.0, 0.6702, 0.07812, 0.8183, 0.0, 0.8183, 0.0, 0.6702, 0.07812, 0.6702, 0.9609, 0.8183, 0.9062, 0.8183, 0.9062, 0.6702, 0.9609, 0.6702, 0.07812, 0.6702, 0.03906, 0.6702, 0.03906, 0.8183, 0.07812, 0.8183, 0.9609, 0.8183, 1.0, 0.8183, 1.0, 0.6702, 0.9609, 0.6702, 0.03906, 0.8183, 0.0, 0.8183, 0.0, 0.6702, 0.03906, 0.6702, 0.0, 0.8183, 0.0, 0.6702, 1.0, 0.6702, 1.0, 0.8183, 1.0, 0.6702, 1.0, 0.8183, 0.0, 0.8183, 0.0, 0.6702, 1.0, 0.6702, 1.0, 0.8183, 0.0, 0.8183, 0.0, 0.6702, 0.07812, 0.8183, 0.0, 0.8183, 0.0, 0.6702, 0.07812, 0.6702, 0.0, 0.8183, 0.07812, 0.8183, 0.07812, 0.6702, 0.0, 0.6702, 1.0, 0.8183, 0.9062, 0.8183, 0.9062, 0.6702, 1.0, 0.6702, 0.0, 0.8183, 0.07812, 0.8183, 0.07812, 0.6702, 0.0, 0.6702, 0.9062, 0.8183, 1.0, 0.8183, 1.0, 0.6702, 0.9062, 0.6702, 0.07812, 0.6702, 0.03906, 0.6702, 0.03906, 0.8183, 0.07812, 0.8183, 0.03906, 0.8183, 0.0, 0.8183, 0.0, 0.6702, 0.03906, 0.6702, 1.0, 0.6702, 0.9609, 0.6702, 0.9609, 0.8183, 1.0, 0.8183, 0.9609, 0.6702, 0.9062, 0.6702, 0.9062, 0.8183, 0.9609, 0.8183, 0.07812, 0.8183, 0.0, 0.8183, 0.0, 0.6702, 0.07812, 0.6702, 0.0, 0.8183, 0.07812, 0.8183, 0.07812, 0.6702, 0.0, 0.6702, 0.07812, 0.8183, 0.0, 0.8183, 0.0, 0.6702, 0.07812, 0.6702, 0.9609, 0.8183, 0.9062, 0.8183, 0.9062, 0.6702, 0.9609, 0.6702, 0.07812, 0.6702, 0.03906, 0.6702, 0.03906, 0.8183, 0.07812, 0.8183, 0.9609, 0.8183, 1.0, 0.8183, 1.0, 0.6702, 0.9609, 0.6702, 0.03906, 0.8183, 0.0, 0.8183, 0.0, 0.6702, 0.03906, 0.6702, 0.0, 0.8183, 0.0, 0.6702, 1.0, 0.6702, 1.0, 0.8183, 1.0, 0.6702, 1.0, 0.8183, 0.0, 0.8183, 0.0, 0.6702, 0.0, 0.6702, 0.0, 0.8183, 1.0, 0.8183, 1.0, 0.6702, 0.0, 0.6702, 0.0, 0.8183, 1.0, 0.8183, 1.0, 0.6702, 0.07812, 0.8183, 0.0, 0.8183, 0.0, 0.6702, 0.07812, 0.6702, 0.0, 0.8183, 0.07812, 0.8183, 0.07812, 0.6702, 0.0, 0.6702, 1.0, 0.8183, 0.9062, 0.8183, 0.9062, 0.6702, 1.0, 0.6702, 0.0, 0.8183, 0.07812, 0.8183, 0.07812, 0.6702, 0.0, 0.6702, 0.9062, 0.8183, 1.0, 0.8183, 1.0, 0.6702, 0.9062, 0.6702, 0.07812, 0.6702, 0.03906, 0.6702, 0.03906, 0.8183, 0.07812, 0.8183, 0.03906, 0.8183, 0.0, 0.8183, 0.0, 0.6702, 0.03906, 0.6702, 1.0, 0.6702, 0.9609, 0.6702, 0.9609, 0.8183, 1.0, 0.8183, 0.9609, 0.6702, 0.9062, 0.6702, 0.9062, 0.8183, 0.9609, 0.8183, 0.07812, 0.8183, 0.0, 0.8183, 0.0, 0.6702, 0.07812, 0.6702, 0.0, 0.8183, 0.07812, 0.8183, 0.07812, 0.6702, 0.0, 0.6702, 0.07812, 0.8183, 0.0, 0.8183, 0.0, 0.6702, 0.07812, 0.6702, 0.9609, 0.8183, 0.9062, 0.8183, 0.9062, 0.6702, 0.9609, 0.6702, 0.07812, 0.6702, 0.03906, 0.6702, 0.03906, 0.8183, 0.07812, 0.8183, 0.9609, 0.8183, 1.0, 0.8183, 1.0, 0.6702, 0.9609, 0.6702, 0.03906, 0.8183, 0.0, 0.8183, 0.0, 0.6702, 0.03906, 0.6702, 0.0, 0.8183, 0.0, 0.6702, 1.0, 0.6702, 1.0, 0.8183, 1.0, 0.6702, 1.0, 0.8183, 0.0, 0.8183, 0.0, 0.6702, 0.0, 0.8183, 0.0, 0.6702, 1.0, 0.6702, 1.0, 0.8183, 1.0, 0.6702, 1.0, 0.8183, 0.0, 0.8183, 0.0, 0.6702, 0.0, 0.6702, 0.0, 0.8183, 1.0, 0.8183, 1.0, 0.6702, 1.0, 0.6702, 1.0, 0.8183, 0.0, 0.8183, 0.0, 0.6702, 1.0, 0.6702, 1.0, 0.8183, 0.0, 0.8183, 0.0, 0.6702, 0.0, 0.6702, 0.0, 0.8183, 1.0, 0.8183, 1.0, 0.6702, 1.0, 0.6702, 1.0, 0.8183, 0.0, 0.8183, 0.0, 0.6702, 0.0, 0.6702, 0.0, 0.8183, 1.0, 0.8183, 1.0, 0.6702, 0.0, 0.6702, 0.0, 0.8183, 1.0, 0.8183, 1.0, 0.6702, 0.0, 0.6702, 0.0, 0.8183, 1.0, 0.8183, 1.0, 0.6702, 1.0, 0.6702, 1.0, 0.8183, 0.0, 0.8183, 0.0, 0.6702, 0.0, 0.8183, 0.0, 0.6702, 1.0, 0.6702, 1.0, 0.8183, 1.0, 0.6702, 1.0, 0.8183, 0.0, 0.8183, 0.0, 0.6702])
me_cube_013.materials.append(mat_gasstorage01)
me_cube_013.update()
me_cube_001 = bpy.data.meshes.new('Cube.001')
me_cube_001.from_pydata([(-3.721, -1.346, 25.06), (-3.682, 1.346, 0.0), (-3.721, 1.346, 25.06), (-3.682, -1.346, 0.0), (-3.586, 1.346, 25.06), (-3.816, 1.346, 2.384e-07), (-3.855, 1.346, 25.06), (-3.547, 1.346, 2.384e-07), (-3.586, -1.346, 25.06), (-3.816, -1.346, 2.384e-07), (-3.855, -1.346, 25.06), (-3.547, -1.346, 2.384e-07)], [], [(3, 0, 2, 1), (7, 4, 6, 5), (11, 8, 10, 9)])
_uv = me_cube_001.uv_layers.new(name='UVMap')
_uv.uv.foreach_set('vector', [0.0, 1.5, 0.0, -0.5, 1.0, -0.5, 1.0, 1.5, 0.1406, -0.5, 0.1406, 1.5, 0.0, 1.5, 0.0, -0.5, 0.1406, -0.5, 0.1406, 1.5, 0.0, 1.5, 0.0, -0.5])
me_cube_001.materials.append(mat_ladder01)
me_cube_001.update()
me_cube_002 = bpy.data.meshes.new('Cube.002')
me_cube_002.from_pydata([(1.346, 1.907e-06, 7.567), (-1.346, 4.768e-07, 0.0), (-1.346, 4.768e-07, 7.567), (1.346, 1.907e-06, 0.0), (-1.346, 0.1346, 7.567), (-1.346, -0.1346, 2.384e-07), (-1.346, -0.1346, 7.567), (-1.346, 0.1346, 2.384e-07), (1.346, 0.1346, 7.567), (1.346, -0.1346, 2.384e-07), (1.346, -0.1346, 7.567), (1.346, 0.1346, 2.384e-07)], [], [(3, 0, 2, 1), (7, 4, 6, 5), (11, 8, 10, 9)])
_uv = me_cube_002.uv_layers.new(name='UVMap')
_uv.uv.foreach_set('vector', [0.0, 1.0, 0.0, 0.0, 1.0, 0.0, 1.0, 1.0, 0.1406, 0.0, 0.1406, 1.0, 0.0, 1.0, 0.0, 0.0, 0.1406, 0.0, 0.1406, 1.0, 0.0, 1.0, 0.0, 0.0])
me_cube_002.materials.append(mat_ladder01)
me_cube_002.update()

# ---- curves / text
cu_beziercurve = bpy.data.curves.new('BezierCurve', 'CURVE')
cu_beziercurve.dimensions = '3D'
_sp = cu_beziercurve.splines.new('BEZIER'); _sp.bezier_points.add(1)
_sp.bezier_points.foreach_set('co', [12.26, 0.0, 71.46, 39.09, 1.383e-06, 28.82])
_sp.bezier_points.foreach_set('handle_left', [11.55, 0.0002339, 71.46, 39.09, 2.797e-06, 54.53])
_sp.bezier_points.foreach_set('handle_right', [21.04, -0.002905, 71.46, 39.09, 1.296e-06, 27.23])
for _p, _l, _r in zip(_sp.bezier_points, ['ALIGNED', 'ALIGNED'], ['ALIGNED', 'ALIGNED']): _p.handle_left_type = _l; _p.handle_right_type = _r
_sp.order_u = 0
_sp.order_v = 0
cu_beziercurve.use_path = True
cu_beziercurve.fill_mode = 'FULL'
cu_beziercurve_001 = bpy.data.curves.new('BezierCurve.001', 'CURVE')
cu_beziercurve_001.dimensions = '3D'
_sp = cu_beziercurve_001.splines.new('BEZIER'); _sp.bezier_points.add(1)
_sp.bezier_points.foreach_set('co', [12.01, 0.0, 72.47, 39.4, 1.383e-06, 24.32])
_sp.bezier_points.foreach_set('handle_left', [11.3, 0.0005174, 72.47, 39.4, 2.797e-06, 64.2])
_sp.bezier_points.foreach_set('handle_right', [15.98, -0.002905, 72.47, 39.4, 1.327e-06, 22.73])
for _p, _l, _r in zip(_sp.bezier_points, ['ALIGNED', 'ALIGNED'], ['ALIGNED', 'ALIGNED']): _p.handle_left_type = _l; _p.handle_right_type = _r
_sp.order_u = 0
_sp.order_v = 0
cu_beziercurve_001.use_path = True
cu_beziercurve_001.fill_mode = 'FULL'

# ---- objects
ob_gasstorage01_support = bpy.data.objects.new('GasStorage01.Support', me_cylinder)
ob_gasstorage01_rings = bpy.data.objects.new('GasStorage01.Rings', me_circle)
ob_gasstorage01_plattform02 = bpy.data.objects.new('GasStorage01.Plattform02', me_circle_002)
ob_gasstorage01_plattform01 = bpy.data.objects.new('GasStorage01.Plattform01', me_cube_003)
ob_gasstorage01_sphere = bpy.data.objects.new('GasStorage01.Sphere', me_sphere_001)
ob_gasstorage01_supportarch = bpy.data.objects.new('GasStorage01.SupportArch', me_cube_005)
ob_gasstorage01_archpath = bpy.data.objects.new('GasStorage01.ArchPath', cu_beziercurve)
ob_gasstorage01_support_cap = bpy.data.objects.new('GasStorage01.Support.Cap', me_cube_012)
ob_gasstorage01_supportbtm = bpy.data.objects.new('GasStorage01.SupportBtm', me_cube_013)
ob_gasstorage01_ladder = bpy.data.objects.new('GasStorage01.Ladder', me_cube_001)
ob_gasstorage01_ladderarch = bpy.data.objects.new('GasStorage01.LadderArch', me_cube_002)
ob_gasstorage01_ladderpath = bpy.data.objects.new('GasStorage01.LadderPath', cu_beziercurve_001)

# ---- transforms, parenting, visibility, modifiers, constraints
ob_gasstorage01_support.location = (0.0, 0.0, 1.0)
ob_gasstorage01_support.scale = (0.5, 0.5, 0.5)
_m = ob_gasstorage01_support.modifiers.new('Mirror', 'MIRROR')
ob_gasstorage01_rings.location = (0.0, 0.0, 1.0)
ob_gasstorage01_rings.scale = (0.5, 0.5, 0.5)
_m = ob_gasstorage01_rings.modifiers.new('Mirror', 'MIRROR')
_m.use_axis = (True, True, False)
ob_gasstorage01_plattform02.location = (0.0, 0.0, 1.0)
ob_gasstorage01_plattform02.scale = (0.5, 0.5, 0.5)
_m = ob_gasstorage01_plattform02.modifiers.new('Mirror', 'MIRROR')
_m.use_axis = (False, True, False)
ob_gasstorage01_plattform01.location = (0.0, -9.537e-07, 20.0)
ob_gasstorage01_plattform01.scale = (0.5, 0.5, 0.5)
ob_gasstorage01_sphere.location = (0.0, 0.0, 1.0)
ob_gasstorage01_sphere.scale = (0.5, 0.5, 0.5)
ob_gasstorage01_supportarch.location = (0.0, 0.0, 1.0)
ob_gasstorage01_supportarch.scale = (0.5, 0.5, 0.5)
_m = ob_gasstorage01_supportarch.modifiers.new('Array', 'ARRAY')
_m.count = 7
_m.curve = ob_gasstorage01_archpath
_m.relative_offset_displace = (0.0, 0.0, 0.97)
_m.use_merge_vertices_cap = True
_m.merge_threshold = 0.23
_m.offset_object = ob_gasstorage01_support_cap
_m.start_cap = ob_gasstorage01_support_cap
_m.end_cap = ob_gasstorage01_support_cap
_m = ob_gasstorage01_supportarch.modifiers.new('Curve', 'CURVE')
_m.object = ob_gasstorage01_archpath
_m.deform_axis = 'POS_Z'
ob_gasstorage01_archpath.location = (0.0, 0.0, 1.0)
ob_gasstorage01_archpath.scale = (0.5, 0.5, 0.5)
ob_gasstorage01_support_cap.location = (0.0, 0.0, 20.0)
ob_gasstorage01_supportbtm.location = (20.24, 0.0, 0.0)
ob_gasstorage01_supportbtm.scale = (0.5, 0.5, 0.5)
ob_gasstorage01_ladder.location = (20.24, 0.0, 0.0)
ob_gasstorage01_ladder.scale = (0.5, 0.5, 0.5)
ob_gasstorage01_ladderarch.location = (0.0, -1.353, 1.287)
ob_gasstorage01_ladderarch.scale = (0.5, 0.5, 0.5)
_m = ob_gasstorage01_ladderarch.modifiers.new('Array', 'ARRAY')
_m.count = 8
_m.curve = ob_gasstorage01_archpath
_m.constant_offset_displace = (0.0, 2.0, 0.0)
_m.relative_offset_displace = (0.0, 0.0, 1.0)
_m = ob_gasstorage01_ladderarch.modifiers.new('Curve', 'CURVE')
_m.object = ob_gasstorage01_ladderpath
_m.deform_axis = 'POS_Z'
ob_gasstorage01_ladderpath.location = (0.0, 0.0, 1.0)
ob_gasstorage01_ladderpath.scale = (0.5, 0.5, 0.5)

# ---- collection membership
col_collection.objects.link(ob_gasstorage01_support)
col_collection.objects.link(ob_gasstorage01_rings)
col_collection.objects.link(ob_gasstorage01_plattform02)
col_collection.objects.link(ob_gasstorage01_plattform01)
col_collection.objects.link(ob_gasstorage01_sphere)
col_collection.objects.link(ob_gasstorage01_supportarch)
col_collection.objects.link(ob_gasstorage01_archpath)
col_collection.objects.link(ob_gasstorage01_support_cap)
col_collection.objects.link(ob_gasstorage01_supportbtm)
col_collection.objects.link(ob_gasstorage01_ladder)
col_collection.objects.link(ob_gasstorage01_ladderarch)
col_collection.objects.link(ob_gasstorage01_ladderpath)

# ---- scene / render settings (as saved in the file)
scene.frame_start = 1; scene.frame_end = 250; scene.frame_set(1)
scene.render.engine = 'BLENDER_EEVEE_NEXT'
scene.cycles.sampling_pattern = 'TABULATED_SOBOL'
scene.cycles.use_light_tree = False
scene.view_settings.view_transform = 'Filmic'
bpy.context.view_layer.update()

# ---- added for rendering (the .blend has no active camera and no usable light): camera, sun
cam_auto = bpy.data.cameras.new('AutoCamera')
cam_auto.lens = 50.0
cam_auto.sensor_width = 36.0
cam_auto.clip_end = 1104.62
ob_auto_camera = bpy.data.objects.new('AutoCamera', cam_auto)
scene.collection.objects.link(ob_auto_camera)
ob_auto_camera.location = (64.8919, -75.5467, 69.4922)
ob_auto_camera.rotation_euler = (1.09748, -7.21219e-08, 0.694738)
scene.camera = ob_auto_camera
light_auto_sun = bpy.data.lights.new('AutoSun', 'SUN')
light_auto_sun.energy = 3.0
light_auto_sun.angle = 0.0523599
ob_auto_sun = bpy.data.objects.new('AutoSun', light_auto_sun)
scene.collection.objects.link(ob_auto_sun)
ob_auto_sun.rotation_euler = (0.872665, 0.174533, 0.523599)
bpy.context.view_layer.update()
